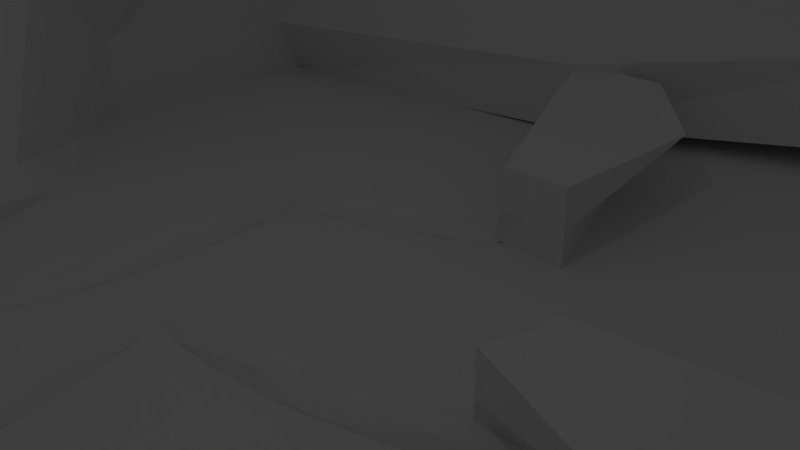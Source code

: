 # Source: tutorial.blend  (saved by Blender 2.76.0; exported with 4.5.12 LTS)
import bpy
from mathutils import Matrix  # noqa: F401  (used for matrix-valued properties, if any)

bpy.ops.wm.read_factory_settings(use_empty=True)
scene = bpy.context.scene
scene.name = 'Scene'

# ---- collections
col_collection_1 = bpy.data.collections.new('Collection 1'); scene.collection.children.link(col_collection_1)

# ---- materials (node trees are filled in below, after node groups)
mat_material_001 = bpy.data.materials.new('Material.001')
mat_material_001.alpha_threshold = 0.0
mat_material_001.use_transparent_shadow = False
mat_material_001.roughness = 0.5
mat_material = bpy.data.materials.new('Material')
mat_material.alpha_threshold = 0.0
mat_material.use_transparent_shadow = False
mat_material.roughness = 0.5
mat_material.line_color = (0.0, 0.0, 0.0, 1.0)

# ---- material node trees

# ---- world
world_world = bpy.data.worlds.new('World'); scene.world = world_world
world_world.color = (0.05088, 0.05088, 0.05088)
world_world.use_sun_shadow = False
world_world.sun_shadow_jitter_overblur = 0.0
world_world.cycles.sampling_method = 'MANUAL'
world_world.cycles.sample_map_resolution = 256

# ---- cameras
cam_camera = bpy.data.cameras.new('Camera')
cam_camera.clip_end = 100.0
cam_camera.lens = 35.0
cam_camera.sensor_width = 32.0
cam_camera.sensor_height = 18.0
cam_camera.ortho_scale = 7.314
cam_camera.dof.focus_distance = 0.0
cam_camera.dof.aperture_fstop = 128.0

# ---- lights
light_lamp = bpy.data.lights.new('Lamp', 'POINT')
light_lamp.transmission_factor = 0.0
light_lamp.cutoff_distance = 30.0
light_lamp.energy = 100.0
light_lamp.shadow_buffer_clip_start = 1.001
light_lamp.shadow_soft_size = 0.1
light_lamp.shadow_maximum_resolution = 0.006
light_lamp.use_absolute_resolution = True
light_lamp.cycles.use_multiple_importance_sampling = False

# ---- meshes
me_icosphere_009 = bpy.data.meshes.new('Icosphere.009')
me_icosphere_009.from_pydata([(0.0, 0.0, -1.0), (0.7236, -0.5257, -0.4472), (-0.2764, -0.8506, -0.4472), (-0.8944, 0.0, -0.4472), (-0.2764, 0.8506, -0.4472), (0.7236, 0.5257, -0.4472), (0.2764, -0.8506, 0.4472), (-0.7236, -0.5257, 0.4472), (-0.7236, 0.5257, 0.4472), (0.2764, 0.8506, 0.4472), (0.8944, 0.0, 0.4472), (0.0, 0.0, 1.0), (-0.1625, -0.5, -0.8507), (0.4253, -0.309, -0.8507), (0.2629, -0.809, -0.5257), (0.8506, 0.0, -0.5257), (0.4253, 0.309, -0.8507), (-0.5257, 0.0, -0.8507), (-0.6882, -0.5, -0.5257), (-0.1625, 0.5, -0.8507), (-0.6882, 0.5, -0.5257), (0.2629, 0.809, -0.5257), (0.9511, -0.309, 0.0), (0.9511, 0.309, 0.0), (0.0, -1.0, 0.0), (0.5878, -0.809, 0.0), (-0.9511, -0.309, 0.0), (-0.5878, -0.809, 0.0), (-0.5878, 0.809, 0.0), (-0.9511, 0.309, 0.0), (0.5878, 0.809, 0.0), (0.0, 1.0, 0.0), (0.6882, -0.5, 0.5257), (-0.2629, -0.809, 0.5257), (-0.8506, 0.0, 0.5257), (-0.2629, 0.809, 0.5257), (0.6882, 0.5, 0.5257), (0.1625, -0.5, 0.8507), (0.5257, 0.0, 0.8507), (-0.4253, -0.309, 0.8507), (-0.4253, 0.309, 0.8507), (0.1625, 0.5, 0.8507)], [], [(0, 13, 12), (1, 13, 15), (0, 12, 17), (0, 17, 19), (0, 19, 16), (1, 15, 22), (2, 14, 24), (3, 18, 26), (4, 20, 28), (5, 21, 30), (1, 22, 25), (2, 24, 27), (3, 26, 29), (4, 28, 31), (5, 30, 23), (6, 32, 37), (7, 33, 39), (8, 34, 40), (9, 35, 41), (10, 36, 38), (38, 41, 11), (38, 36, 41), (36, 9, 41), (41, 40, 11), (41, 35, 40), (35, 8, 40), (40, 39, 11), (40, 34, 39), (34, 7, 39), (39, 37, 11), (39, 33, 37), (33, 6, 37), (37, 38, 11), (37, 32, 38), (32, 10, 38), (23, 36, 10), (23, 30, 36), (30, 9, 36), (31, 35, 9), (31, 28, 35), (28, 8, 35), (29, 34, 8), (29, 26, 34), (26, 7, 34), (27, 33, 7), (27, 24, 33), (24, 6, 33), (25, 32, 6), (25, 22, 32), (22, 10, 32), (30, 31, 9), (30, 21, 31), (21, 4, 31), (28, 29, 8), (28, 20, 29), (20, 3, 29), (26, 27, 7), (26, 18, 27), (18, 2, 27), (24, 25, 6), (24, 14, 25), (14, 1, 25), (22, 23, 10), (22, 15, 23), (15, 5, 23), (16, 21, 5), (16, 19, 21), (19, 4, 21), (19, 20, 4), (19, 17, 20), (17, 3, 20), (17, 18, 3), (17, 12, 18), (12, 2, 18), (15, 16, 5), (15, 13, 16), (13, 0, 16), (12, 14, 2), (12, 13, 14), (13, 1, 14)])
me_icosphere_009.use_remesh_preserve_volume = False
me_icosphere_009.use_remesh_preserve_attributes = False
me_icosphere_009.use_mirror_vertex_groups = False
me_icosphere_009.update()
me_icosphere_008 = bpy.data.meshes.new('Icosphere.008')
me_icosphere_008.from_pydata([(0.0, 0.0, -1.0), (0.7236, -0.5257, -0.4472), (-0.2764, -0.8506, -0.4472), (-0.8944, 0.0, -0.4472), (-0.2764, 0.8506, -0.4472), (0.7236, 0.5257, -0.4472), (0.2764, -0.8506, 0.4472), (-0.7236, -0.5257, 0.4472), (-0.7236, 0.5257, 0.4472), (0.2764, 0.8506, 0.4472), (0.8944, 0.0, 0.4472), (0.0, 0.0, 1.0), (-0.1625, -0.5, -0.8507), (0.4253, -0.309, -0.8507), (0.2629, -0.809, -0.5257), (0.8506, 0.0, -0.5257), (0.4253, 0.309, -0.8507), (-0.5257, 0.0, -0.8507), (-0.6882, -0.5, -0.5257), (-0.1625, 0.5, -0.8507), (-0.6882, 0.5, -0.5257), (0.2629, 0.809, -0.5257), (0.9511, -0.309, 0.0), (0.9511, 0.309, 0.0), (0.0, -1.0, 0.0), (0.5878, -0.809, 0.0), (-0.9511, -0.309, 0.0), (-0.5878, -0.809, 0.0), (-0.5878, 0.809, 0.0), (-0.9511, 0.309, 0.0), (0.5878, 0.809, 0.0), (0.0, 1.0, 0.0), (0.6882, -0.5, 0.5257), (-0.2629, -0.809, 0.5257), (-0.8506, 0.0, 0.5257), (-0.2629, 0.809, 0.5257), (0.6882, 0.5, 0.5257), (0.1625, -0.5, 0.8507), (0.5257, 0.0, 0.8507), (-0.4253, -0.309, 0.8507), (-0.4253, 0.309, 0.8507), (0.1625, 0.5, 0.8507)], [], [(0, 13, 12), (1, 13, 15), (0, 12, 17), (0, 17, 19), (0, 19, 16), (1, 15, 22), (2, 14, 24), (3, 18, 26), (4, 20, 28), (5, 21, 30), (1, 22, 25), (2, 24, 27), (3, 26, 29), (4, 28, 31), (5, 30, 23), (6, 32, 37), (7, 33, 39), (8, 34, 40), (9, 35, 41), (10, 36, 38), (38, 41, 11), (38, 36, 41), (36, 9, 41), (41, 40, 11), (41, 35, 40), (35, 8, 40), (40, 39, 11), (40, 34, 39), (34, 7, 39), (39, 37, 11), (39, 33, 37), (33, 6, 37), (37, 38, 11), (37, 32, 38), (32, 10, 38), (23, 36, 10), (23, 30, 36), (30, 9, 36), (31, 35, 9), (31, 28, 35), (28, 8, 35), (29, 34, 8), (29, 26, 34), (26, 7, 34), (27, 33, 7), (27, 24, 33), (24, 6, 33), (25, 32, 6), (25, 22, 32), (22, 10, 32), (30, 31, 9), (30, 21, 31), (21, 4, 31), (28, 29, 8), (28, 20, 29), (20, 3, 29), (26, 27, 7), (26, 18, 27), (18, 2, 27), (24, 25, 6), (24, 14, 25), (14, 1, 25), (22, 23, 10), (22, 15, 23), (15, 5, 23), (16, 21, 5), (16, 19, 21), (19, 4, 21), (19, 20, 4), (19, 17, 20), (17, 3, 20), (17, 18, 3), (17, 12, 18), (12, 2, 18), (15, 16, 5), (15, 13, 16), (13, 0, 16), (12, 14, 2), (12, 13, 14), (13, 1, 14)])
me_icosphere_008.use_remesh_preserve_volume = False
me_icosphere_008.use_remesh_preserve_attributes = False
me_icosphere_008.use_mirror_vertex_groups = False
me_icosphere_008.update()
me_icosphere_007 = bpy.data.meshes.new('Icosphere.007')
me_icosphere_007.from_pydata([(0.0, 0.0, -1.0), (0.7236, -0.5257, -0.4472), (-0.2764, -0.8506, -0.4472), (-0.8944, 0.0, -0.4472), (-0.2764, 0.8506, -0.4472), (0.7236, 0.5257, -0.4472), (0.2764, -0.8506, 0.4472), (-0.7236, -0.5257, 0.4472), (-0.7236, 0.5257, 0.4472), (0.2764, 0.8506, 0.4472), (0.8944, 0.0, 0.4472), (0.0, 0.0, 1.0), (-0.1625, -0.5, -0.8507), (0.4253, -0.309, -0.8507), (0.2629, -0.809, -0.5257), (0.8506, 0.0, -0.5257), (0.4253, 0.309, -0.8507), (-0.5257, 0.0, -0.8507), (-0.6882, -0.5, -0.5257), (-0.1625, 0.5, -0.8507), (-0.6882, 0.5, -0.5257), (0.2629, 0.809, -0.5257), (0.9511, -0.309, 0.0), (0.9511, 0.309, 0.0), (0.0, -1.0, 0.0), (0.5878, -0.809, 0.0), (-0.9511, -0.309, 0.0), (-0.5878, -0.809, 0.0), (-0.5878, 0.809, 0.0), (-0.9511, 0.309, 0.0), (0.5878, 0.809, 0.0), (0.0, 1.0, 0.0), (0.6882, -0.5, 0.5257), (-0.2629, -0.809, 0.5257), (-0.8506, 0.0, 0.5257), (-0.2629, 0.809, 0.5257), (0.6882, 0.5, 0.5257), (0.1625, -0.5, 0.8507), (0.5257, 0.0, 0.8507), (-0.4253, -0.309, 0.8507), (-0.4253, 0.309, 0.8507), (0.1625, 0.5, 0.8507)], [], [(0, 13, 12), (1, 13, 15), (0, 12, 17), (0, 17, 19), (0, 19, 16), (1, 15, 22), (2, 14, 24), (3, 18, 26), (4, 20, 28), (5, 21, 30), (1, 22, 25), (2, 24, 27), (3, 26, 29), (4, 28, 31), (5, 30, 23), (6, 32, 37), (7, 33, 39), (8, 34, 40), (9, 35, 41), (10, 36, 38), (38, 41, 11), (38, 36, 41), (36, 9, 41), (41, 40, 11), (41, 35, 40), (35, 8, 40), (40, 39, 11), (40, 34, 39), (34, 7, 39), (39, 37, 11), (39, 33, 37), (33, 6, 37), (37, 38, 11), (37, 32, 38), (32, 10, 38), (23, 36, 10), (23, 30, 36), (30, 9, 36), (31, 35, 9), (31, 28, 35), (28, 8, 35), (29, 34, 8), (29, 26, 34), (26, 7, 34), (27, 33, 7), (27, 24, 33), (24, 6, 33), (25, 32, 6), (25, 22, 32), (22, 10, 32), (30, 31, 9), (30, 21, 31), (21, 4, 31), (28, 29, 8), (28, 20, 29), (20, 3, 29), (26, 27, 7), (26, 18, 27), (18, 2, 27), (24, 25, 6), (24, 14, 25), (14, 1, 25), (22, 23, 10), (22, 15, 23), (15, 5, 23), (16, 21, 5), (16, 19, 21), (19, 4, 21), (19, 20, 4), (19, 17, 20), (17, 3, 20), (17, 18, 3), (17, 12, 18), (12, 2, 18), (15, 16, 5), (15, 13, 16), (13, 0, 16), (12, 14, 2), (12, 13, 14), (13, 1, 14)])
me_icosphere_007.use_remesh_preserve_volume = False
me_icosphere_007.use_remesh_preserve_attributes = False
me_icosphere_007.use_mirror_vertex_groups = False
me_icosphere_007.update()
me_icosphere_006 = bpy.data.meshes.new('Icosphere.006')
me_icosphere_006.from_pydata([(0.0, 0.0, -1.0), (0.7236, -0.5257, -0.4472), (-0.2764, -0.8506, -0.4472), (-0.8944, 0.0, -0.4472), (-0.2764, 0.8506, -0.4472), (0.7236, 0.5257, -0.4472), (0.2764, -0.8506, 0.4472), (-0.7236, -0.5257, 0.4472), (-0.7236, 0.5257, 0.4472), (0.2764, 0.8506, 0.4472), (0.8944, 0.0, 0.4472), (0.0, 0.0, 1.0), (-0.1625, -0.5, -0.8507), (0.4253, -0.309, -0.8507), (0.2629, -0.809, -0.5257), (0.8506, 0.0, -0.5257), (0.4253, 0.309, -0.8507), (-0.5257, 0.0, -0.8507), (-0.6882, -0.5, -0.5257), (-0.1625, 0.5, -0.8507), (-0.6882, 0.5, -0.5257), (0.2629, 0.809, -0.5257), (0.9511, -0.309, 0.0), (0.9511, 0.309, 0.0), (0.0, -1.0, 0.0), (0.5878, -0.809, 0.0), (-0.9511, -0.309, 0.0), (-0.5878, -0.809, 0.0), (-0.5878, 0.809, 0.0), (-0.9511, 0.309, 0.0), (0.5878, 0.809, 0.0), (0.0, 1.0, 0.0), (0.6882, -0.5, 0.5257), (-0.2629, -0.809, 0.5257), (-0.8506, 0.0, 0.5257), (-0.2629, 0.809, 0.5257), (0.6882, 0.5, 0.5257), (0.1625, -0.5, 0.8507), (0.5257, 0.0, 0.8507), (-0.4253, -0.309, 0.8507), (-0.4253, 0.309, 0.8507), (0.1625, 0.5, 0.8507)], [], [(0, 13, 12), (1, 13, 15), (0, 12, 17), (0, 17, 19), (0, 19, 16), (1, 15, 22), (2, 14, 24), (3, 18, 26), (4, 20, 28), (5, 21, 30), (1, 22, 25), (2, 24, 27), (3, 26, 29), (4, 28, 31), (5, 30, 23), (6, 32, 37), (7, 33, 39), (8, 34, 40), (9, 35, 41), (10, 36, 38), (38, 41, 11), (38, 36, 41), (36, 9, 41), (41, 40, 11), (41, 35, 40), (35, 8, 40), (40, 39, 11), (40, 34, 39), (34, 7, 39), (39, 37, 11), (39, 33, 37), (33, 6, 37), (37, 38, 11), (37, 32, 38), (32, 10, 38), (23, 36, 10), (23, 30, 36), (30, 9, 36), (31, 35, 9), (31, 28, 35), (28, 8, 35), (29, 34, 8), (29, 26, 34), (26, 7, 34), (27, 33, 7), (27, 24, 33), (24, 6, 33), (25, 32, 6), (25, 22, 32), (22, 10, 32), (30, 31, 9), (30, 21, 31), (21, 4, 31), (28, 29, 8), (28, 20, 29), (20, 3, 29), (26, 27, 7), (26, 18, 27), (18, 2, 27), (24, 25, 6), (24, 14, 25), (14, 1, 25), (22, 23, 10), (22, 15, 23), (15, 5, 23), (16, 21, 5), (16, 19, 21), (19, 4, 21), (19, 20, 4), (19, 17, 20), (17, 3, 20), (17, 18, 3), (17, 12, 18), (12, 2, 18), (15, 16, 5), (15, 13, 16), (13, 0, 16), (12, 14, 2), (12, 13, 14), (13, 1, 14)])
me_icosphere_006.use_remesh_preserve_volume = False
me_icosphere_006.use_remesh_preserve_attributes = False
me_icosphere_006.use_mirror_vertex_groups = False
me_icosphere_006.update()
me_icosphere_005 = bpy.data.meshes.new('Icosphere.005')
me_icosphere_005.from_pydata([(0.0, 0.0, -1.0), (0.7236, -0.5257, -0.4472), (-0.2764, -0.8506, -0.4472), (-0.8944, 0.0, -0.4472), (-0.2764, 0.8506, -0.4472), (0.7236, 0.5257, -0.4472), (0.2764, -0.8506, 0.4472), (-0.7236, -0.5257, 0.4472), (-0.7236, 0.5257, 0.4472), (0.2764, 0.8506, 0.4472), (0.8944, 0.0, 0.4472), (0.0, 0.0, 1.0), (-0.1625, -0.5, -0.8507), (0.4253, -0.309, -0.8507), (0.2629, -0.809, -0.5257), (0.8506, 0.0, -0.5257), (0.4253, 0.309, -0.8507), (-0.5257, 0.0, -0.8507), (-0.6882, -0.5, -0.5257), (-0.1625, 0.5, -0.8507), (-0.6882, 0.5, -0.5257), (0.2629, 0.809, -0.5257), (0.9511, -0.309, 0.0), (0.9511, 0.309, 0.0), (0.0, -1.0, 0.0), (0.5878, -0.809, 0.0), (-0.9511, -0.309, 0.0), (-0.5878, -0.809, 0.0), (-0.5878, 0.809, 0.0), (-0.9511, 0.309, 0.0), (0.5878, 0.809, 0.0), (0.0, 1.0, 0.0), (0.6882, -0.5, 0.5257), (-0.2629, -0.809, 0.5257), (-0.8506, 0.0, 0.5257), (-0.2629, 0.809, 0.5257), (0.6882, 0.5, 0.5257), (0.1625, -0.5, 0.8507), (0.5257, 0.0, 0.8507), (-0.4253, -0.309, 0.8507), (-0.4253, 0.309, 0.8507), (0.1625, 0.5, 0.8507)], [], [(0, 13, 12), (1, 13, 15), (0, 12, 17), (0, 17, 19), (0, 19, 16), (1, 15, 22), (2, 14, 24), (3, 18, 26), (4, 20, 28), (5, 21, 30), (1, 22, 25), (2, 24, 27), (3, 26, 29), (4, 28, 31), (5, 30, 23), (6, 32, 37), (7, 33, 39), (8, 34, 40), (9, 35, 41), (10, 36, 38), (38, 41, 11), (38, 36, 41), (36, 9, 41), (41, 40, 11), (41, 35, 40), (35, 8, 40), (40, 39, 11), (40, 34, 39), (34, 7, 39), (39, 37, 11), (39, 33, 37), (33, 6, 37), (37, 38, 11), (37, 32, 38), (32, 10, 38), (23, 36, 10), (23, 30, 36), (30, 9, 36), (31, 35, 9), (31, 28, 35), (28, 8, 35), (29, 34, 8), (29, 26, 34), (26, 7, 34), (27, 33, 7), (27, 24, 33), (24, 6, 33), (25, 32, 6), (25, 22, 32), (22, 10, 32), (30, 31, 9), (30, 21, 31), (21, 4, 31), (28, 29, 8), (28, 20, 29), (20, 3, 29), (26, 27, 7), (26, 18, 27), (18, 2, 27), (24, 25, 6), (24, 14, 25), (14, 1, 25), (22, 23, 10), (22, 15, 23), (15, 5, 23), (16, 21, 5), (16, 19, 21), (19, 4, 21), (19, 20, 4), (19, 17, 20), (17, 3, 20), (17, 18, 3), (17, 12, 18), (12, 2, 18), (15, 16, 5), (15, 13, 16), (13, 0, 16), (12, 14, 2), (12, 13, 14), (13, 1, 14)])
me_icosphere_005.use_remesh_preserve_volume = False
me_icosphere_005.use_remesh_preserve_attributes = False
me_icosphere_005.use_mirror_vertex_groups = False
me_icosphere_005.update()
me_icosphere_004 = bpy.data.meshes.new('Icosphere.004')
me_icosphere_004.from_pydata([(0.0, 0.0, -1.0), (0.7236, -0.5257, -0.4472), (-0.2764, -0.8506, -0.4472), (-0.8944, 0.0, -0.4472), (-0.2764, 0.8506, -0.4472), (0.7236, 0.5257, -0.4472), (0.2764, -0.8506, 0.4472), (-0.7236, -0.5257, 0.4472), (-0.7236, 0.5257, 0.4472), (0.2764, 0.8506, 0.4472), (0.8944, 0.0, 0.4472), (0.0, 0.0, 1.0), (-0.1625, -0.5, -0.8507), (0.4253, -0.309, -0.8507), (0.2629, -0.809, -0.5257), (0.8506, 0.0, -0.5257), (0.4253, 0.309, -0.8507), (-0.5257, 0.0, -0.8507), (-0.6882, -0.5, -0.5257), (-0.1625, 0.5, -0.8507), (-0.6882, 0.5, -0.5257), (0.2629, 0.809, -0.5257), (0.9511, -0.309, 0.0), (0.9511, 0.309, 0.0), (0.0, -1.0, 0.0), (0.5878, -0.809, 0.0), (-0.9511, -0.309, 0.0), (-0.5878, -0.809, 0.0), (-0.5878, 0.809, 0.0), (-0.9511, 0.309, 0.0), (0.5878, 0.809, 0.0), (0.0, 1.0, 0.0), (0.6882, -0.5, 0.5257), (-0.2629, -0.809, 0.5257), (-0.8506, 0.0, 0.5257), (-0.2629, 0.809, 0.5257), (0.6882, 0.5, 0.5257), (0.1625, -0.5, 0.8507), (0.5257, 0.0, 0.8507), (-0.4253, -0.309, 0.8507), (-0.4253, 0.309, 0.8507), (0.1625, 0.5, 0.8507)], [], [(0, 13, 12), (1, 13, 15), (0, 12, 17), (0, 17, 19), (0, 19, 16), (1, 15, 22), (2, 14, 24), (3, 18, 26), (4, 20, 28), (5, 21, 30), (1, 22, 25), (2, 24, 27), (3, 26, 29), (4, 28, 31), (5, 30, 23), (6, 32, 37), (7, 33, 39), (8, 34, 40), (9, 35, 41), (10, 36, 38), (38, 41, 11), (38, 36, 41), (36, 9, 41), (41, 40, 11), (41, 35, 40), (35, 8, 40), (40, 39, 11), (40, 34, 39), (34, 7, 39), (39, 37, 11), (39, 33, 37), (33, 6, 37), (37, 38, 11), (37, 32, 38), (32, 10, 38), (23, 36, 10), (23, 30, 36), (30, 9, 36), (31, 35, 9), (31, 28, 35), (28, 8, 35), (29, 34, 8), (29, 26, 34), (26, 7, 34), (27, 33, 7), (27, 24, 33), (24, 6, 33), (25, 32, 6), (25, 22, 32), (22, 10, 32), (30, 31, 9), (30, 21, 31), (21, 4, 31), (28, 29, 8), (28, 20, 29), (20, 3, 29), (26, 27, 7), (26, 18, 27), (18, 2, 27), (24, 25, 6), (24, 14, 25), (14, 1, 25), (22, 23, 10), (22, 15, 23), (15, 5, 23), (16, 21, 5), (16, 19, 21), (19, 4, 21), (19, 20, 4), (19, 17, 20), (17, 3, 20), (17, 18, 3), (17, 12, 18), (12, 2, 18), (15, 16, 5), (15, 13, 16), (13, 0, 16), (12, 14, 2), (12, 13, 14), (13, 1, 14)])
me_icosphere_004.use_remesh_preserve_volume = False
me_icosphere_004.use_remesh_preserve_attributes = False
me_icosphere_004.use_mirror_vertex_groups = False
me_icosphere_004.update()
me_icosphere_003 = bpy.data.meshes.new('Icosphere.003')
me_icosphere_003.from_pydata([(0.0, 0.0, -1.0), (0.7236, -0.5257, -0.4472), (-0.2764, -0.8506, -0.4472), (-0.8944, 0.0, -0.4472), (-0.2764, 0.8506, -0.4472), (0.7236, 0.5257, -0.4472), (0.2764, -0.8506, 0.4472), (-0.7236, -0.5257, 0.4472), (-0.7236, 0.5257, 0.4472), (0.2764, 0.8506, 0.4472), (0.8944, 0.0, 0.4472), (0.0, 0.0, 1.0), (-0.1625, -0.5, -0.8507), (0.4253, -0.309, -0.8507), (0.2629, -0.809, -0.5257), (0.8506, 0.0, -0.5257), (0.4253, 0.309, -0.8507), (-0.5257, 0.0, -0.8507), (-0.6882, -0.5, -0.5257), (-0.1625, 0.5, -0.8507), (-0.6882, 0.5, -0.5257), (0.2629, 0.809, -0.5257), (0.9511, -0.309, 0.0), (0.9511, 0.309, 0.0), (0.0, -1.0, 0.0), (0.5878, -0.809, 0.0), (-0.9511, -0.309, 0.0), (-0.5878, -0.809, 0.0), (-0.5878, 0.809, 0.0), (-0.9511, 0.309, 0.0), (0.5878, 0.809, 0.0), (0.0, 1.0, 0.0), (0.6882, -0.5, 0.5257), (-0.2629, -0.809, 0.5257), (-0.8506, 0.0, 0.5257), (-0.2629, 0.809, 0.5257), (0.6882, 0.5, 0.5257), (0.1625, -0.5, 0.8507), (0.5257, 0.0, 0.8507), (-0.4253, -0.309, 0.8507), (-0.4253, 0.309, 0.8507), (0.1625, 0.5, 0.8507)], [], [(0, 13, 12), (1, 13, 15), (0, 12, 17), (0, 17, 19), (0, 19, 16), (1, 15, 22), (2, 14, 24), (3, 18, 26), (4, 20, 28), (5, 21, 30), (1, 22, 25), (2, 24, 27), (3, 26, 29), (4, 28, 31), (5, 30, 23), (6, 32, 37), (7, 33, 39), (8, 34, 40), (9, 35, 41), (10, 36, 38), (38, 41, 11), (38, 36, 41), (36, 9, 41), (41, 40, 11), (41, 35, 40), (35, 8, 40), (40, 39, 11), (40, 34, 39), (34, 7, 39), (39, 37, 11), (39, 33, 37), (33, 6, 37), (37, 38, 11), (37, 32, 38), (32, 10, 38), (23, 36, 10), (23, 30, 36), (30, 9, 36), (31, 35, 9), (31, 28, 35), (28, 8, 35), (29, 34, 8), (29, 26, 34), (26, 7, 34), (27, 33, 7), (27, 24, 33), (24, 6, 33), (25, 32, 6), (25, 22, 32), (22, 10, 32), (30, 31, 9), (30, 21, 31), (21, 4, 31), (28, 29, 8), (28, 20, 29), (20, 3, 29), (26, 27, 7), (26, 18, 27), (18, 2, 27), (24, 25, 6), (24, 14, 25), (14, 1, 25), (22, 23, 10), (22, 15, 23), (15, 5, 23), (16, 21, 5), (16, 19, 21), (19, 4, 21), (19, 20, 4), (19, 17, 20), (17, 3, 20), (17, 18, 3), (17, 12, 18), (12, 2, 18), (15, 16, 5), (15, 13, 16), (13, 0, 16), (12, 14, 2), (12, 13, 14), (13, 1, 14)])
me_icosphere_003.use_remesh_preserve_volume = False
me_icosphere_003.use_remesh_preserve_attributes = False
me_icosphere_003.use_mirror_vertex_groups = False
me_icosphere_003.update()
me_icosphere_002 = bpy.data.meshes.new('Icosphere.002')
me_icosphere_002.from_pydata([(0.0, 0.0, -1.0), (0.7236, -0.5257, -0.4472), (-0.2764, -0.8506, -0.4472), (-0.8944, 0.0, -0.4472), (-0.2764, 0.8506, -0.4472), (0.7236, 0.5257, -0.4472), (0.2764, -0.8506, 0.4472), (-0.7236, -0.5257, 0.4472), (-0.7236, 0.5257, 0.4472), (0.2764, 0.8506, 0.4472), (0.8944, 0.0, 0.4472), (0.0, 0.0, 1.0), (-0.1625, -0.5, -0.8507), (0.4253, -0.309, -0.8507), (0.2629, -0.809, -0.5257), (0.8506, 0.0, -0.5257), (0.4253, 0.309, -0.8507), (-0.5257, 0.0, -0.8507), (-0.6882, -0.5, -0.5257), (-0.1625, 0.5, -0.8507), (-0.6882, 0.5, -0.5257), (0.2629, 0.809, -0.5257), (0.9511, -0.309, 0.0), (0.9511, 0.309, 0.0), (0.0, -1.0, 0.0), (0.5878, -0.809, 0.0), (-0.9511, -0.309, 0.0), (-0.5878, -0.809, 0.0), (-0.5878, 0.809, 0.0), (-0.9511, 0.309, 0.0), (0.5878, 0.809, 0.0), (0.0, 1.0, 0.0), (0.6882, -0.5, 0.5257), (-0.2629, -0.809, 0.5257), (-0.8506, 0.0, 0.5257), (-0.2629, 0.809, 0.5257), (0.6882, 0.5, 0.5257), (0.1625, -0.5, 0.8507), (0.5257, 0.0, 0.8507), (-0.4253, -0.309, 0.8507), (-0.4253, 0.309, 0.8507), (0.1625, 0.5, 0.8507)], [], [(0, 13, 12), (1, 13, 15), (0, 12, 17), (0, 17, 19), (0, 19, 16), (1, 15, 22), (2, 14, 24), (3, 18, 26), (4, 20, 28), (5, 21, 30), (1, 22, 25), (2, 24, 27), (3, 26, 29), (4, 28, 31), (5, 30, 23), (6, 32, 37), (7, 33, 39), (8, 34, 40), (9, 35, 41), (10, 36, 38), (38, 41, 11), (38, 36, 41), (36, 9, 41), (41, 40, 11), (41, 35, 40), (35, 8, 40), (40, 39, 11), (40, 34, 39), (34, 7, 39), (39, 37, 11), (39, 33, 37), (33, 6, 37), (37, 38, 11), (37, 32, 38), (32, 10, 38), (23, 36, 10), (23, 30, 36), (30, 9, 36), (31, 35, 9), (31, 28, 35), (28, 8, 35), (29, 34, 8), (29, 26, 34), (26, 7, 34), (27, 33, 7), (27, 24, 33), (24, 6, 33), (25, 32, 6), (25, 22, 32), (22, 10, 32), (30, 31, 9), (30, 21, 31), (21, 4, 31), (28, 29, 8), (28, 20, 29), (20, 3, 29), (26, 27, 7), (26, 18, 27), (18, 2, 27), (24, 25, 6), (24, 14, 25), (14, 1, 25), (22, 23, 10), (22, 15, 23), (15, 5, 23), (16, 21, 5), (16, 19, 21), (19, 4, 21), (19, 20, 4), (19, 17, 20), (17, 3, 20), (17, 18, 3), (17, 12, 18), (12, 2, 18), (15, 16, 5), (15, 13, 16), (13, 0, 16), (12, 14, 2), (12, 13, 14), (13, 1, 14)])
me_icosphere_002.use_remesh_preserve_volume = False
me_icosphere_002.use_remesh_preserve_attributes = False
me_icosphere_002.use_mirror_vertex_groups = False
me_icosphere_002.update()
me_icosphere_001 = bpy.data.meshes.new('Icosphere.001')
me_icosphere_001.from_pydata([(0.0, 0.0, -1.0), (0.7236, -0.5257, -0.4472), (-0.2764, -0.8506, -0.4472), (-0.8944, 0.0, -0.4472), (-0.2764, 0.8506, -0.4472), (0.7236, 0.5257, -0.4472), (0.2764, -0.8506, 0.4472), (-0.7236, -0.5257, 0.4472), (-0.7236, 0.5257, 0.4472), (0.2764, 0.8506, 0.4472), (0.8944, 0.0, 0.4472), (0.0, 0.0, 1.0), (-0.1625, -0.5, -0.8507), (0.4253, -0.309, -0.8507), (0.2629, -0.809, -0.5257), (0.8506, 0.0, -0.5257), (0.4253, 0.309, -0.8507), (-0.5257, 0.0, -0.8507), (-0.6882, -0.5, -0.5257), (-0.1625, 0.5, -0.8507), (-0.6882, 0.5, -0.5257), (0.2629, 0.809, -0.5257), (0.9511, -0.309, 0.0), (0.9511, 0.309, 0.0), (0.0, -1.0, 0.0), (0.5878, -0.809, 0.0), (-0.9511, -0.309, 0.0), (-0.5878, -0.809, 0.0), (-0.5878, 0.809, 0.0), (-0.9511, 0.309, 0.0), (0.5878, 0.809, 0.0), (0.0, 1.0, 0.0), (0.6882, -0.5, 0.5257), (-0.2629, -0.809, 0.5257), (-0.8506, 0.0, 0.5257), (-0.2629, 0.809, 0.5257), (0.6882, 0.5, 0.5257), (0.1625, -0.5, 0.8507), (0.5257, 0.0, 0.8507), (-0.4253, -0.309, 0.8507), (-0.4253, 0.309, 0.8507), (0.1625, 0.5, 0.8507)], [], [(0, 13, 12), (1, 13, 15), (0, 12, 17), (0, 17, 19), (0, 19, 16), (1, 15, 22), (2, 14, 24), (3, 18, 26), (4, 20, 28), (5, 21, 30), (1, 22, 25), (2, 24, 27), (3, 26, 29), (4, 28, 31), (5, 30, 23), (6, 32, 37), (7, 33, 39), (8, 34, 40), (9, 35, 41), (10, 36, 38), (38, 41, 11), (38, 36, 41), (36, 9, 41), (41, 40, 11), (41, 35, 40), (35, 8, 40), (40, 39, 11), (40, 34, 39), (34, 7, 39), (39, 37, 11), (39, 33, 37), (33, 6, 37), (37, 38, 11), (37, 32, 38), (32, 10, 38), (23, 36, 10), (23, 30, 36), (30, 9, 36), (31, 35, 9), (31, 28, 35), (28, 8, 35), (29, 34, 8), (29, 26, 34), (26, 7, 34), (27, 33, 7), (27, 24, 33), (24, 6, 33), (25, 32, 6), (25, 22, 32), (22, 10, 32), (30, 31, 9), (30, 21, 31), (21, 4, 31), (28, 29, 8), (28, 20, 29), (20, 3, 29), (26, 27, 7), (26, 18, 27), (18, 2, 27), (24, 25, 6), (24, 14, 25), (14, 1, 25), (22, 23, 10), (22, 15, 23), (15, 5, 23), (16, 21, 5), (16, 19, 21), (19, 4, 21), (19, 20, 4), (19, 17, 20), (17, 3, 20), (17, 18, 3), (17, 12, 18), (12, 2, 18), (15, 16, 5), (15, 13, 16), (13, 0, 16), (12, 14, 2), (12, 13, 14), (13, 1, 14)])
me_icosphere_001.use_remesh_preserve_volume = False
me_icosphere_001.use_remesh_preserve_attributes = False
me_icosphere_001.use_mirror_vertex_groups = False
me_icosphere_001.update()
me_icosphere = bpy.data.meshes.new('Icosphere')
me_icosphere.from_pydata([(0.0, 0.0, -1.0), (0.7236, -0.5257, -0.4472), (-0.2764, -0.8506, -0.4472), (-0.8944, 0.0, -0.4472), (-0.2764, 0.8506, -0.4472), (0.7236, 0.5257, -0.4472), (0.2764, -0.8506, 0.4472), (-0.7236, -0.5257, 0.4472), (-0.7236, 0.5257, 0.4472), (0.2764, 0.8506, 0.4472), (0.8944, 0.0, 0.4472), (0.0, 0.0, 1.0), (-0.1625, -0.5, -0.8507), (0.4253, -0.309, -0.8507), (0.2629, -0.809, -0.5257), (0.8506, 0.0, -0.5257), (0.4253, 0.309, -0.8507), (-0.5257, 0.0, -0.8507), (-0.6882, -0.5, -0.5257), (-0.1625, 0.5, -0.8507), (-0.6882, 0.5, -0.5257), (0.2629, 0.809, -0.5257), (0.9511, -0.309, 0.0), (0.9511, 0.309, 0.0), (0.0, -1.0, 0.0), (0.5878, -0.809, 0.0), (-0.9511, -0.309, 0.0), (-0.5878, -0.809, 0.0), (-0.5878, 0.809, 0.0), (-0.9511, 0.309, 0.0), (0.5878, 0.809, 0.0), (0.0, 1.0, 0.0), (0.6882, -0.5, 0.5257), (-0.2629, -0.809, 0.5257), (-0.8506, 0.0, 0.5257), (-0.2629, 0.809, 0.5257), (0.6882, 0.5, 0.5257), (0.1625, -0.5, 0.8507), (0.5257, 0.0, 0.8507), (-0.4253, -0.309, 0.8507), (-0.4253, 0.309, 0.8507), (0.1625, 0.5, 0.8507)], [], [(0, 13, 12), (1, 13, 15), (0, 12, 17), (0, 17, 19), (0, 19, 16), (1, 15, 22), (2, 14, 24), (3, 18, 26), (4, 20, 28), (5, 21, 30), (1, 22, 25), (2, 24, 27), (3, 26, 29), (4, 28, 31), (5, 30, 23), (6, 32, 37), (7, 33, 39), (8, 34, 40), (9, 35, 41), (10, 36, 38), (38, 41, 11), (38, 36, 41), (36, 9, 41), (41, 40, 11), (41, 35, 40), (35, 8, 40), (40, 39, 11), (40, 34, 39), (34, 7, 39), (39, 37, 11), (39, 33, 37), (33, 6, 37), (37, 38, 11), (37, 32, 38), (32, 10, 38), (23, 36, 10), (23, 30, 36), (30, 9, 36), (31, 35, 9), (31, 28, 35), (28, 8, 35), (29, 34, 8), (29, 26, 34), (26, 7, 34), (27, 33, 7), (27, 24, 33), (24, 6, 33), (25, 32, 6), (25, 22, 32), (22, 10, 32), (30, 31, 9), (30, 21, 31), (21, 4, 31), (28, 29, 8), (28, 20, 29), (20, 3, 29), (26, 27, 7), (26, 18, 27), (18, 2, 27), (24, 25, 6), (24, 14, 25), (14, 1, 25), (22, 23, 10), (22, 15, 23), (15, 5, 23), (16, 21, 5), (16, 19, 21), (19, 4, 21), (19, 20, 4), (19, 17, 20), (17, 3, 20), (17, 18, 3), (17, 12, 18), (12, 2, 18), (15, 16, 5), (15, 13, 16), (13, 0, 16), (12, 14, 2), (12, 13, 14), (13, 1, 14)])
me_icosphere.use_remesh_preserve_volume = False
me_icosphere.use_remesh_preserve_attributes = False
me_icosphere.use_mirror_vertex_groups = False
me_icosphere.update()
me_plane_004 = bpy.data.meshes.new('Plane.004')
me_plane_004.from_pydata([(-1.0, -1.0, 0.0), (2.298, -1.297, 0.0), (-1.086, 1.453, 0.0), (1.64, 1.517, 0.0), (-1.037, 0.4544, 0.0), (0.0, -1.0, 0.0), (1.208, 0.3681, 0.0), (0.6274, 2.329, 0.0), (0.4694, 1.344, 0.0), (1.816, -1.438, 0.0), (2.134, -0.5905, 0.0), (0.2744, -0.1683, 0.0), (0.7208, 0.4876, 0.0), (1.652, -0.732, 0.0), (1.537, 1.03, 0.0), (1.153, 1.637, 0.0), (0.5484, 1.837, 0.0), (0.7027, 0.7213, 0.0), (0.9646, 0.4278, 0.0), (-0.2295, 1.891, 0.0), (-1.062, 0.9537, 0.0), (0.5879, 2.083, 0.0), (-0.2837, 0.8992, 0.0), (0.5089, 1.59, 0.0)], [], [(8, 17, 12, 18, 6, 14, 3, 15, 7, 21, 16, 23), (4, 22, 8, 23, 16, 21, 7, 19, 2, 20), (0, 5, 11, 8, 22, 4), (13, 10, 6, 18, 12), (11, 13, 12, 17, 8), (5, 9, 13, 11), (9, 1, 10, 13)])
_uv = me_plane_004.uv_layers.new(name='UVMap')
_uv.uv.foreach_set('vector', [0.6712, 0.223, 0.5673, 0.2756, 0.5382, 0.3249, 0.4783, 0.3118, 0.4184, 0.2987, 0.4175, 0.1181, 0.4473, 9.144e-05, 0.5671, 0.02634, 0.7713, 9.15e-05, 0.7463, 0.05581, 0.7213, 0.1115, 0.6962, 0.1672, 0.8561, 0.6127, 0.7637, 0.4178, 0.6712, 0.223, 0.6962, 0.1672, 0.7213, 0.1115, 0.7463, 0.05581, 0.7713, 9.15e-05, 0.8856, 0.208, 0.9999, 0.4158, 0.928, 0.5143, 0.7556, 0.8365, 0.5362, 0.7288, 0.5655, 0.5169, 0.6712, 0.223, 0.7637, 0.4178, 0.8561, 0.6127, 0.2027, 0.4923, 0.1122, 0.4093, 0.4184, 0.2987, 0.4783, 0.3118, 0.5382, 0.3249, 0.5655, 0.5169, 0.2027, 0.4923, 0.5382, 0.3249, 0.5673, 0.2756, 0.6712, 0.223, 0.5362, 0.7288, 0.09067, 0.6295, 0.2027, 0.4923, 0.5655, 0.5169, 0.09067, 0.6295, 9.144e-05, 0.5465, 0.1122, 0.4093, 0.2027, 0.4923])
me_plane_004.materials.append(mat_material_001)
me_plane_004.use_remesh_preserve_volume = False
me_plane_004.use_remesh_preserve_attributes = False
me_plane_004.use_mirror_vertex_groups = False
me_plane_004.update()
me_plane_002 = bpy.data.meshes.new('Plane.002')
me_plane_002.from_pydata([(-1.0, -1.0, 0.0), (2.298, -1.297, 0.0), (-1.139, 0.9859, 0.0), (1.64, 1.517, 0.0), (-0.966, 0.003425, 0.0), (0.0, -1.0, 0.0), (1.208, 0.3681, 0.0), (0.4499, 2.101, 0.0), (0.4159, 1.102, 0.0), (1.816, -1.438, 0.0), (2.134, -0.5905, 0.0), (0.2744, -0.1683, 0.0), (0.7208, 0.4876, 0.0), (1.652, -0.732, 0.0), (1.537, 1.03, 0.0), (1.153, 1.637, 0.0), (0.4329, 1.602, 0.0), (0.7027, 0.7213, 0.0), (0.9646, 0.4278, 0.0)], [], [(8, 17, 12, 18, 6, 14, 3, 15, 7, 16), (4, 8, 16, 7, 2), (0, 5, 11, 8, 4), (13, 10, 6, 18, 12), (11, 13, 12, 17, 8), (5, 9, 13, 11), (9, 1, 10, 13)])
_uv = me_plane_002.uv_layers.new(name='UVMap')
_uv.uv.foreach_set('vector', [0.6712, 0.223, 0.5673, 0.2756, 0.5382, 0.3249, 0.4783, 0.3118, 0.4184, 0.2987, 0.4175, 0.1181, 0.4473, 9.144e-05, 0.5671, 0.02634, 0.7713, 9.15e-05, 0.7213, 0.1115, 0.8561, 0.6127, 0.6712, 0.223, 0.7213, 0.1115, 0.7713, 9.15e-05, 0.9999, 0.4158, 0.7556, 0.8365, 0.5362, 0.7288, 0.5655, 0.5169, 0.6712, 0.223, 0.8561, 0.6127, 0.2027, 0.4923, 0.1122, 0.4093, 0.4184, 0.2987, 0.4783, 0.3118, 0.5382, 0.3249, 0.5655, 0.5169, 0.2027, 0.4923, 0.5382, 0.3249, 0.5673, 0.2756, 0.6712, 0.223, 0.5362, 0.7288, 0.09067, 0.6295, 0.2027, 0.4923, 0.5655, 0.5169, 0.09067, 0.6295, 9.144e-05, 0.5465, 0.1122, 0.4093, 0.2027, 0.4923])
me_plane_002.materials.append(mat_material_001)
me_plane_002.use_remesh_preserve_volume = False
me_plane_002.use_remesh_preserve_attributes = False
me_plane_002.use_mirror_vertex_groups = False
me_plane_002.update()
me_sphere = bpy.data.meshes.new('Sphere')
me_sphere.from_pydata([(-0.1891, -0.002076, 0.9722), (-0.3827, 0.0, 0.9239), (-0.5556, 0.0, 0.8315), (-0.7071, 0.0, 0.7071), (-0.8315, 0.0, 0.5556), (-0.9239, 0.0, 0.3827), (-0.9808, 0.0, 0.1951), (-1.0, 0.0, 7.55e-08), (-0.9808, 0.0, -0.1951), (-0.9239, 0.0, -0.3827), (-0.8315, 0.0, -0.5556), (-0.7071, 0.0, -0.7071), (-0.5556, 0.0, -0.8315), (-0.3827, 0.0, -0.9239), (-0.1951, 0.0, -0.9808), (-0.1854, 0.03598, 0.9722), (-0.3753, 0.07466, 0.9239), (-0.5449, 0.1084, 0.8315), (-0.6935, 0.1379, 0.7071), (-0.8155, 0.1622, 0.5556), (-0.9061, 0.1802, 0.3827), (-0.9619, 0.1913, 0.1951), (-0.9808, 0.1951, 7.55e-08), (-0.9619, 0.1913, -0.1951), (-0.9061, 0.1802, -0.3827), (-0.8155, 0.1622, -0.5556), (-0.6935, 0.1379, -0.7071), (-0.5449, 0.1084, -0.8315), (-0.3753, 0.07466, -0.9239), (-0.1913, 0.03806, -0.9808), (-0.1743, 0.07258, 0.9722), (-0.3536, 0.1464, 0.9239), (-0.5133, 0.2126, 0.8315), (-0.6533, 0.2706, 0.7071), (-0.7682, 0.3182, 0.5556), (-0.8536, 0.3536, 0.3827), (-0.9061, 0.3753, 0.1951), (-0.9239, 0.3827, 7.55e-08), (-0.9061, 0.3753, -0.1951), (-0.8536, 0.3536, -0.3827), (-0.7682, 0.3182, -0.5556), (-0.6533, 0.2706, -0.7071), (-0.5133, 0.2126, -0.8315), (-0.3536, 0.1464, -0.9239), (-0.1802, 0.07466, -0.9808), (-0.1562, 0.1063, 0.9722), (-0.3182, 0.2126, 0.9239), (-0.4619, 0.3087, 0.8315), (-0.5879, 0.3928, 0.7071), (-0.6913, 0.4619, 0.5556), (-0.7682, 0.5133, 0.3827), (-0.8155, 0.5449, 0.1951), (-0.8315, 0.5556, 7.55e-08), (-0.8155, 0.5449, -0.1951), (-0.7682, 0.5133, -0.3827), (-0.6913, 0.4619, -0.5556), (-0.5879, 0.3928, -0.7071), (-0.4619, 0.3087, -0.8315), (-0.3182, 0.2126, -0.9239), (-0.1622, 0.1084, -0.9808), (-0.132, 0.1359, 0.9722), (-0.2706, 0.2706, 0.9239), (-0.3928, 0.3928, 0.8315), (-0.5, 0.5, 0.7071), (-0.5879, 0.5879, 0.5556), (-0.6533, 0.6533, 0.3827), (-0.6935, 0.6935, 0.1951), (-0.7071, 0.7071, 7.55e-08), (-0.6935, 0.6935, -0.1951), (-0.6533, 0.6533, -0.3827), (-0.5879, 0.5879, -0.5556), (-0.5, 0.5, -0.7071), (-0.3928, 0.3928, -0.8315), (-0.2706, 0.2706, -0.9239), (-0.1379, 0.1379, -0.9808), (-0.1024, 0.1601, 0.9722), (-0.2126, 0.3182, 0.9239), (-0.3087, 0.4619, 0.8315), (-0.3928, 0.5879, 0.7071), (-0.456, 0.6893, 0.5518), (-0.5073, 0.7661, 0.3789), (-0.5449, 0.8155, 0.1951), (-0.5556, 0.8315, 7.55e-08), (-0.5449, 0.8155, -0.1951), (-0.5133, 0.7682, -0.3827), (-0.4619, 0.6913, -0.5556), (-0.3928, 0.5879, -0.7071), (-0.3087, 0.4619, -0.8315), (-0.2126, 0.3182, -0.9239), (-0.1084, 0.1622, -0.9808), (-0.06867, 0.1782, 0.9722), (-0.1464, 0.3536, 0.9239), (-0.2126, 0.5133, 0.8315), (-0.2706, 0.6533, 0.7071), (-0.3122, 0.7661, 0.5518), (-0.3476, 0.8515, 0.3789), (-0.3753, 0.9061, 0.1951), (-0.3827, 0.9239, 7.55e-08), (-0.3753, 0.9061, -0.1951), (-0.3536, 0.8536, -0.3827), (-0.3182, 0.7682, -0.5556), (-0.2706, 0.6533, -0.7071), (-0.2126, 0.5133, -0.8315), (-0.1464, 0.3536, -0.9239), (-0.07466, 0.1802, -0.9808), (-0.03208, 0.1893, 0.9722), (-0.07466, 0.3753, 0.9239), (-0.1084, 0.5449, 0.8315), (-0.1379, 0.6935, 0.7071), (-0.1622, 0.8155, 0.5556), (-0.1802, 0.9061, 0.3827), (-0.1913, 0.9619, 0.1951), (-0.1951, 0.9808, 7.55e-08), (-0.1913, 0.9619, -0.1951), (-0.1802, 0.9061, -0.3827), (-0.1622, 0.8155, -0.5556), (-0.1379, 0.6935, -0.7071), (-0.1084, 0.5449, -0.8315), (-0.07466, 0.3753, -0.9239), (-0.03806, 0.1913, -0.9808), (0.005985, 0.193, 0.9722), (3.192e-07, 0.3827, 0.9239), (3.117e-07, 0.5556, 0.8315), (3.192e-07, 0.7071, 0.7071), (3.341e-07, 0.8315, 0.5556), (2.745e-07, 0.9239, 0.3827), (3.937e-07, 0.9808, 0.1951), (3.788e-07, 1.0, 7.55e-08), (3.937e-07, 0.9808, -0.1951), (2.298e-07, 0.9239, -0.3827), (3.341e-07, 0.8315, -0.5556), (3.192e-07, 0.7071, -0.7071), (3.415e-07, 0.5556, -0.8315), (3.043e-07, 0.3827, -0.9239), (3.08e-07, 0.1951, -0.9808), (0.04405, 0.1893, 0.9722), (0.07466, 0.3753, 0.9239), (0.1084, 0.5449, 0.8315), (0.138, 0.6935, 0.7071), (0.1622, 0.8155, 0.5556), (0.1802, 0.9061, 0.3827), (0.1913, 0.9619, 0.1951), (0.1951, 0.9808, 7.55e-08), (0.1913, 0.9619, -0.1951), (0.1802, 0.9061, -0.3827), (0.1622, 0.8155, -0.5556), (0.138, 0.6935, -0.7071), (0.1084, 0.5449, -0.8315), (0.07466, 0.3753, -0.9239), (0.03806, 0.1913, -0.9808), (0.08064, 0.1782, 0.9722), (0.1464, 0.3536, 0.9239), (0.2126, 0.5133, 0.8315), (0.2706, 0.6533, 0.7071), (0.3182, 0.7682, 0.5556), (0.3536, 0.8536, 0.3827), (0.3753, 0.9061, 0.1951), (0.3827, 0.9239, 7.55e-08), (0.3753, 0.9061, -0.1951), (0.3536, 0.8536, -0.3827), (0.3182, 0.7682, -0.5556), (0.2706, 0.6533, -0.7071), (0.2126, 0.5133, -0.8315), (0.1464, 0.3536, -0.9239), (0.07466, 0.1802, -0.9808), (0.1144, 0.1601, 0.9722), (0.2126, 0.3182, 0.9239), (0.3087, 0.4619, 0.8315), (0.3928, 0.5879, 0.7071), (0.4619, 0.6913, 0.5556), (0.5133, 0.7682, 0.3827), (0.5449, 0.8155, 0.1951), (0.5556, 0.8315, 7.55e-08), (0.5449, 0.8155, -0.1951), (0.5133, 0.7682, -0.3827), (0.4619, 0.6913, -0.5556), (0.3928, 0.5879, -0.7071), (0.3087, 0.4619, -0.8315), (0.2126, 0.3182, -0.9239), (0.1084, 0.1622, -0.9808), (0.1439, 0.1359, 0.9722), (0.2706, 0.2706, 0.9239), (0.3928, 0.3928, 0.8315), (0.5, 0.5, 0.7071), (0.5879, 0.5879, 0.5556), (0.6533, 0.6533, 0.3827), (0.6935, 0.6935, 0.1951), (0.7071, 0.7071, 7.55e-08), (0.6935, 0.6935, -0.1951), (0.6533, 0.6533, -0.3827), (0.5879, 0.5879, -0.5556), (0.5, 0.5, -0.7071), (0.3928, 0.3928, -0.8315), (0.2706, 0.2706, -0.9239), (0.138, 0.1379, -0.9808), (0.1682, 0.1063, 0.9722), (0.3182, 0.2126, 0.9239), (0.4619, 0.3087, 0.8315), (0.5879, 0.3928, 0.7071), (0.6913, 0.4619, 0.5556), (0.7682, 0.5133, 0.3827), (0.8155, 0.5449, 0.1951), (0.8315, 0.5556, 7.55e-08), (0.8155, 0.5449, -0.1951), (0.7682, 0.5133, -0.3827), (0.6913, 0.4619, -0.5556), (0.5879, 0.3928, -0.7071), (0.4619, 0.3087, -0.8315), (0.3182, 0.2126, -0.9239), (0.1622, 0.1084, -0.9808), (0.1862, 0.07258, 0.9722), (0.3536, 0.1464, 0.9239), (0.5133, 0.2126, 0.8315), (0.6533, 0.2706, 0.7071), (0.7682, 0.3182, 0.5556), (0.8536, 0.3536, 0.3827), (0.9061, 0.3753, 0.1951), (0.9239, 0.3827, 7.55e-08), (0.9061, 0.3753, -0.1951), (0.8536, 0.3536, -0.3827), (0.7682, 0.3182, -0.5556), (0.6533, 0.2706, -0.7071), (0.5133, 0.2126, -0.8315), (0.3536, 0.1464, -0.9239), (0.1802, 0.07466, -0.9808), (0.1973, 0.03598, 0.9722), (0.3753, 0.07466, 0.9239), (0.5449, 0.1084, 0.8315), (0.6935, 0.1379, 0.7071), (0.8155, 0.1622, 0.5556), (0.9061, 0.1802, 0.3827), (0.9619, 0.1913, 0.1951), (0.9808, 0.1951, 7.55e-08), (0.9619, 0.1913, -0.1951), (0.9061, 0.1802, -0.3827), (0.8155, 0.1622, -0.5556), (0.6935, 0.1379, -0.7071), (0.5449, 0.1084, -0.8315), (0.3753, 0.07466, -0.9239), (0.1913, 0.03806, -0.9808), (0.2011, -0.002076, 0.9722), (0.3827, 4.122e-08, 0.9239), (0.5556, 2.632e-08, 0.8315), (0.7071, -2.584e-08, 0.7071), (0.8315, -8.544e-08, 0.5556), (0.9239, 6.357e-08, 0.3827), (0.9808, -8.544e-08, 0.1951), (1.0, -1.003e-07, 7.55e-08), (0.9808, -8.544e-08, -0.1951), (0.9239, 6.357e-08, -0.3827), (0.8315, -8.544e-08, -0.5556), (0.7071, -2.584e-08, -0.7071), (0.5556, -1.094e-08, -0.8315), (0.3827, 3.964e-09, -0.9239), (0.1951, 3.964e-09, -0.9808), (0.1973, -0.04014, 0.9722), (0.3753, -0.07466, 0.9239), (0.5449, -0.1084, 0.8315), (0.6935, -0.1379, 0.7071), (0.8155, -0.1622, 0.5556), (0.9061, -0.1802, 0.3827), (0.9619, -0.1913, 0.1951), (0.9808, -0.1951, 7.55e-08), (0.9619, -0.1913, -0.1951), (0.9061, -0.1802, -0.3827), (0.8155, -0.1622, -0.5556), (0.6935, -0.1379, -0.7071), (0.5449, -0.1084, -0.8315), (0.3753, -0.07466, -0.9239), (0.1913, -0.03806, -0.9808), (0.1862, -0.07673, 0.9722), (0.3536, -0.1464, 0.9239), (0.5133, -0.2126, 0.8315), (0.6533, -0.2706, 0.7071), (0.7682, -0.3182, 0.5556), (0.8536, -0.3536, 0.3827), (0.9061, -0.3753, 0.1951), (0.9239, -0.3827, 7.55e-08), (0.9061, -0.3753, -0.1951), (0.8536, -0.3536, -0.3827), (0.7682, -0.3182, -0.5556), (0.6533, -0.2706, -0.7071), (0.5133, -0.2126, -0.8315), (0.3536, -0.1464, -0.9239), (0.1802, -0.07466, -0.9808), (0.1682, -0.1105, 0.9722), (0.3182, -0.2126, 0.9239), (0.4619, -0.3087, 0.8315), (0.5879, -0.3928, 0.7071), (0.6913, -0.4619, 0.5556), (0.7682, -0.5133, 0.3827), (0.8155, -0.5449, 0.1951), (0.8315, -0.5556, 7.55e-08), (0.8155, -0.5449, -0.1951), (0.7682, -0.5133, -0.3827), (0.6913, -0.4619, -0.5556), (0.5879, -0.3928, -0.7071), (0.4619, -0.3087, -0.8315), (0.3182, -0.2126, -0.9239), (0.1622, -0.1084, -0.9808), (0.1439, -0.14, 0.9722), (0.2706, -0.2706, 0.9239), (0.3928, -0.3928, 0.8315), (0.5, -0.5, 0.7071), (0.5879, -0.5879, 0.5556), (0.6533, -0.6533, 0.3827), (0.6935, -0.6935, 0.1951), (0.7071, -0.7071, 7.55e-08), (0.6935, -0.6935, -0.1951), (0.6533, -0.6533, -0.3827), (0.5879, -0.5879, -0.5556), (0.5, -0.5, -0.7071), (0.3928, -0.3928, -0.8315), (0.2706, -0.2706, -0.9239), (0.1379, -0.1379, -0.9808), (0.1144, -0.1643, 0.9722), (0.2126, -0.3182, 0.9239), (0.3087, -0.4619, 0.8315), (0.3928, -0.5879, 0.7071), (0.4619, -0.6913, 0.5556), (0.5133, -0.7682, 0.3827), (0.5449, -0.8155, 0.1951), (0.5556, -0.8315, 7.55e-08), (0.5449, -0.8155, -0.1951), (0.5133, -0.7682, -0.3827), (0.4619, -0.6913, -0.5556), (0.3928, -0.5879, -0.7071), (0.3087, -0.4619, -0.8315), (0.2126, -0.3182, -0.9239), (0.1084, -0.1622, -0.9808), (3.258e-07, 0.0, -1.0), (0.08064, -0.1823, 0.9722), (0.1464, -0.3536, 0.9239), (0.2126, -0.5133, 0.8315), (0.2706, -0.6533, 0.7071), (0.3182, -0.7682, 0.5556), (0.3536, -0.8536, 0.3827), (0.3753, -0.9061, 0.1951), (0.3827, -0.9239, 7.55e-08), (0.3753, -0.9061, -0.1951), (0.3536, -0.8536, -0.3827), (0.3182, -0.7682, -0.5556), (0.2706, -0.6533, -0.7071), (0.2126, -0.5133, -0.8315), (0.1464, -0.3536, -0.9239), (0.07466, -0.1802, -0.9808), (0.04405, -0.1934, 0.9722), (0.07466, -0.3753, 0.9239), (0.1084, -0.5449, 0.8315), (0.1379, -0.6935, 0.7071), (0.1622, -0.8155, 0.5556), (0.1802, -0.9061, 0.3827), (0.1913, -0.9619, 0.1951), (0.1951, -0.9808, 7.55e-08), (0.1913, -0.9619, -0.1951), (0.1802, -0.9061, -0.3827), (0.1622, -0.8155, -0.5556), (0.1379, -0.6935, -0.7071), (0.1084, -0.5449, -0.8315), (0.07466, -0.3753, -0.9239), (0.03806, -0.1913, -0.9808), (0.005985, -0.1972, 0.9722), (2.819e-07, -0.3827, 0.9239), (2.819e-07, -0.5556, 0.8315), (1.851e-07, -0.7071, 0.7071), (1.404e-07, -0.8315, 0.5556), (3.192e-07, -0.9239, 0.3827), (9.567e-08, -0.9808, 0.1951), (1.404e-07, -1.0, 7.55e-08), (9.567e-08, -0.9808, -0.1951), (3.192e-07, -0.9239, -0.3827), (1.404e-07, -0.8315, -0.5556), (1.851e-07, -0.7071, -0.7071), (2.596e-07, -0.5556, -0.8315), (2.521e-07, -0.3827, -0.9239), (3.155e-07, -0.1951, -0.9808), (-0.03208, -0.1934, 0.9722), (-0.07466, -0.3753, 0.9239), (-0.1084, -0.5449, 0.8315), (-0.1379, -0.6935, 0.7071), (-0.1622, -0.8155, 0.5556), (-0.1802, -0.9061, 0.3827), (-0.1913, -0.9619, 0.1951), (-0.1951, -0.9808, 7.55e-08), (-0.1913, -0.9619, -0.1951), (-0.1802, -0.9061, -0.3827), (-0.1622, -0.8155, -0.5556), (-0.1379, -0.6935, -0.7071), (-0.1084, -0.5449, -0.8315), (-0.07466, -0.3753, -0.9239), (-0.03806, -0.1913, -0.9808), (-0.06867, -0.1823, 0.9722), (-0.1464, -0.3536, 0.9239), (-0.2126, -0.5133, 0.8315), (-0.2706, -0.6533, 0.7071), (-0.3182, -0.7682, 0.5556), (-0.3536, -0.8536, 0.3827), (-0.3753, -0.9061, 0.1951), (-0.3827, -0.9239, 7.55e-08), (-0.3753, -0.9061, -0.1951), (-0.3536, -0.8536, -0.3827), (-0.3182, -0.7682, -0.5556), (-0.2706, -0.6533, -0.7071), (-0.2126, -0.5133, -0.8315), (-0.1464, -0.3536, -0.9239), (-0.07466, -0.1802, -0.9808), (-0.1024, -0.1643, 0.9722), (-0.2126, -0.3182, 0.9239), (-0.3087, -0.4619, 0.8315), (-0.3928, -0.5879, 0.7071), (-0.4619, -0.6913, 0.5556), (-0.5133, -0.7682, 0.3827), (-0.5449, -0.8155, 0.1951), (-0.5556, -0.8315, 7.55e-08), (-0.5449, -0.8155, -0.1951), (-0.5133, -0.7682, -0.3827), (-0.4619, -0.6913, -0.5556), (-0.3928, -0.5879, -0.7071), (-0.3087, -0.4619, -0.8315), (-0.2126, -0.3182, -0.9239), (-0.1084, -0.1622, -0.9808), (-0.132, -0.14, 0.9722), (-0.2706, -0.2706, 0.9239), (-0.3928, -0.3928, 0.8315), (-0.5, -0.5, 0.7071), (-0.5879, -0.5879, 0.5556), (-0.6533, -0.6533, 0.3827), (-0.6935, -0.6935, 0.1951), (-0.7071, -0.7071, 7.55e-08), (-0.6935, -0.6935, -0.1951), (-0.6533, -0.6533, -0.3827), (-0.5879, -0.5879, -0.5556), (-0.5, -0.5, -0.7071), (-0.3928, -0.3928, -0.8315), (-0.2706, -0.2706, -0.9239), (-0.1379, -0.1379, -0.9808), (-0.1562, -0.1105, 0.9722), (-0.3182, -0.2126, 0.9239), (-0.4619, -0.3087, 0.8315), (-0.5879, -0.3928, 0.7071), (-0.6913, -0.4619, 0.5556), (-0.7682, -0.5133, 0.3827), (-0.8155, -0.5449, 0.1951), (-0.8315, -0.5556, 7.55e-08), (-0.8155, -0.5449, -0.1951), (-0.7682, -0.5133, -0.3827), (-0.6913, -0.4619, -0.5556), (-0.5879, -0.3928, -0.7071), (-0.4619, -0.3087, -0.8315), (-0.3182, -0.2126, -0.9239), (-0.1622, -0.1084, -0.9808), (0.005985, -0.002076, 0.9722), (-0.1743, -0.07673, 0.9722), (-0.3536, -0.1464, 0.9239), (-0.5133, -0.2126, 0.8315), (-0.6533, -0.2706, 0.7071), (-0.7682, -0.3182, 0.5556), (-0.8536, -0.3536, 0.3827), (-0.9061, -0.3753, 0.1951), (-0.9239, -0.3827, 7.55e-08), (-0.9061, -0.3753, -0.1951), (-0.8536, -0.3536, -0.3827), (-0.7682, -0.3182, -0.5556), (-0.6533, -0.2706, -0.7071), (-0.5133, -0.2126, -0.8315), (-0.3536, -0.1464, -0.9239), (-0.1802, -0.07466, -0.9808), (-0.1854, -0.04014, 0.9722), (-0.3753, -0.07466, 0.9239), (-0.5449, -0.1084, 0.8315), (-0.6935, -0.1379, 0.7071), (-0.8155, -0.1622, 0.5556), (-0.9061, -0.1802, 0.3827), (-0.9619, -0.1913, 0.1951), (-0.9808, -0.1951, 7.55e-08), (-0.9619, -0.1913, -0.1951), (-0.9061, -0.1802, -0.3827), (-0.8155, -0.1622, -0.5556), (-0.6935, -0.1379, -0.7071), (-0.5449, -0.1084, -0.8315), (-0.3753, -0.07466, -0.9239), (-0.1913, -0.03806, -0.9808)], [], [(2, 1, 16, 17), (10, 9, 24, 25), (3, 2, 17, 18), (11, 10, 25, 26), (4, 3, 18, 19), (12, 11, 26, 27), (5, 4, 19, 20), (13, 12, 27, 28), (6, 5, 20, 21), (14, 13, 28, 29), (7, 6, 21, 22), (8, 7, 22, 23), (1, 0, 15, 16), (9, 8, 23, 24), (16, 15, 30, 31), (24, 23, 38, 39), (17, 16, 31, 32), (25, 24, 39, 40), (18, 17, 32, 33), (26, 25, 40, 41), (19, 18, 33, 34), (27, 26, 41, 42), (20, 19, 34, 35), (28, 27, 42, 43), (21, 20, 35, 36), (29, 28, 43, 44), (22, 21, 36, 37), (23, 22, 37, 38), (35, 34, 49, 50), (43, 42, 57, 58), (36, 35, 50, 51), (44, 43, 58, 59), (37, 36, 51, 52), (38, 37, 52, 53), (31, 30, 45, 46), (39, 38, 53, 54), (32, 31, 46, 47), (40, 39, 54, 55), (33, 32, 47, 48), (41, 40, 55, 56), (34, 33, 48, 49), (42, 41, 56, 57), (54, 53, 68, 69), (47, 46, 61, 62), (55, 54, 69, 70), (48, 47, 62, 63), (56, 55, 70, 71), (49, 48, 63, 64), (57, 56, 71, 72), (50, 49, 64, 65), (58, 57, 72, 73), (51, 50, 65, 66), (59, 58, 73, 74), (52, 51, 66, 67), (53, 52, 67, 68), (46, 45, 60, 61), (73, 72, 87, 88), (66, 65, 80, 81), (74, 73, 88, 89), (67, 66, 81, 82), (68, 67, 82, 83), (61, 60, 75, 76), (69, 68, 83, 84), (62, 61, 76, 77), (70, 69, 84, 85), (63, 62, 77, 78), (71, 70, 85, 86), (64, 63, 78, 79), (72, 71, 86, 87), (65, 64, 79, 80), (77, 76, 91, 92), (85, 84, 99, 100), (78, 77, 92, 93), (86, 85, 100, 101), (79, 78, 93, 94), (87, 86, 101, 102), (80, 79, 94, 95), (88, 87, 102, 103), (81, 80, 95, 96), (89, 88, 103, 104), (82, 81, 96, 97), (83, 82, 97, 98), (76, 75, 90, 91), (84, 83, 98, 99), (96, 95, 110, 111), (104, 103, 118, 119), (97, 96, 111, 112), (98, 97, 112, 113), (91, 90, 105, 106), (99, 98, 113, 114), (92, 91, 106, 107), (100, 99, 114, 115), (93, 92, 107, 108), (101, 100, 115, 116), (94, 93, 108, 109), (102, 101, 116, 117), (95, 94, 109, 110), (103, 102, 117, 118), (115, 114, 129, 130), (108, 107, 122, 123), (116, 115, 130, 131), (109, 108, 123, 124), (117, 116, 131, 132), (110, 109, 124, 125), (118, 117, 132, 133), (111, 110, 125, 126), (119, 118, 133, 134), (112, 111, 126, 127), (113, 112, 127, 128), (106, 105, 120, 121), (114, 113, 128, 129), (107, 106, 121, 122), (134, 133, 148, 149), (127, 126, 141, 142), (128, 127, 142, 143), (121, 120, 135, 136), (129, 128, 143, 144), (122, 121, 136, 137), (130, 129, 144, 145), (123, 122, 137, 138), (131, 130, 145, 146), (124, 123, 138, 139), (132, 131, 146, 147), (125, 124, 139, 140), (133, 132, 147, 148), (126, 125, 140, 141), (146, 145, 160, 161), (139, 138, 153, 154), (147, 146, 161, 162), (140, 139, 154, 155), (148, 147, 162, 163), (141, 140, 155, 156), (149, 148, 163, 164), (142, 141, 156, 157), (143, 142, 157, 158), (136, 135, 150, 151), (144, 143, 158, 159), (137, 136, 151, 152), (145, 144, 159, 160), (138, 137, 152, 153), (158, 157, 172, 173), (151, 150, 165, 166), (159, 158, 173, 174), (152, 151, 166, 167), (160, 159, 174, 175), (153, 152, 167, 168), (161, 160, 175, 176), (154, 153, 168, 169), (162, 161, 176, 177), (155, 154, 169, 170), (163, 162, 177, 178), (156, 155, 170, 171), (164, 163, 178, 179), (157, 156, 171, 172), (169, 168, 183, 184), (177, 176, 191, 192), (170, 169, 184, 185), (178, 177, 192, 193), (171, 170, 185, 186), (179, 178, 193, 194), (172, 171, 186, 187), (173, 172, 187, 188), (166, 165, 180, 181), (174, 173, 188, 189), (167, 166, 181, 182), (175, 174, 189, 190), (168, 167, 182, 183), (176, 175, 190, 191), (188, 187, 202, 203), (181, 180, 195, 196), (189, 188, 203, 204), (182, 181, 196, 197), (190, 189, 204, 205), (183, 182, 197, 198), (191, 190, 205, 206), (184, 183, 198, 199), (192, 191, 206, 207), (185, 184, 199, 200), (193, 192, 207, 208), (186, 185, 200, 201), (194, 193, 208, 209), (187, 186, 201, 202), (207, 206, 221, 222), (200, 199, 214, 215), (208, 207, 222, 223), (201, 200, 215, 216), (209, 208, 223, 224), (202, 201, 216, 217), (203, 202, 217, 218), (196, 195, 210, 211), (204, 203, 218, 219), (197, 196, 211, 212), (205, 204, 219, 220), (198, 197, 212, 213), (206, 205, 220, 221), (199, 198, 213, 214), (211, 210, 225, 226), (219, 218, 233, 234), (212, 211, 226, 227), (220, 219, 234, 235), (213, 212, 227, 228), (221, 220, 235, 236), (214, 213, 228, 229), (222, 221, 236, 237), (215, 214, 229, 230), (223, 222, 237, 238), (216, 215, 230, 231), (224, 223, 238, 239), (217, 216, 231, 232), (218, 217, 232, 233), (230, 229, 244, 245), (238, 237, 252, 253), (231, 230, 245, 246), (239, 238, 253, 254), (232, 231, 246, 247), (233, 232, 247, 248), (226, 225, 240, 241), (234, 233, 248, 249), (227, 226, 241, 242), (235, 234, 249, 250), (228, 227, 242, 243), (236, 235, 250, 251), (229, 228, 243, 244), (237, 236, 251, 252), (249, 248, 263, 264), (242, 241, 256, 257), (250, 249, 264, 265), (243, 242, 257, 258), (251, 250, 265, 266), (244, 243, 258, 259), (252, 251, 266, 267), (245, 244, 259, 260), (253, 252, 267, 268), (246, 245, 260, 261), (254, 253, 268, 269), (247, 246, 261, 262), (248, 247, 262, 263), (241, 240, 255, 256), (268, 267, 282, 283), (261, 260, 275, 276), (269, 268, 283, 284), (262, 261, 276, 277), (263, 262, 277, 278), (256, 255, 270, 271), (264, 263, 278, 279), (257, 256, 271, 272), (265, 264, 279, 280), (258, 257, 272, 273), (266, 265, 280, 281), (259, 258, 273, 274), (267, 266, 281, 282), (260, 259, 274, 275), (280, 279, 294, 295), (273, 272, 287, 288), (281, 280, 295, 296), (274, 273, 288, 289), (282, 281, 296, 297), (275, 274, 289, 290), (283, 282, 297, 298), (276, 275, 290, 291), (284, 283, 298, 299), (277, 276, 291, 292), (278, 277, 292, 293), (271, 270, 285, 286), (279, 278, 293, 294), (272, 271, 286, 287), (299, 298, 313, 314), (292, 291, 306, 307), (293, 292, 307, 308), (286, 285, 300, 301), (294, 293, 308, 309), (287, 286, 301, 302), (295, 294, 309, 310), (288, 287, 302, 303), (296, 295, 310, 311), (289, 288, 303, 304), (297, 296, 311, 312), (290, 289, 304, 305), (298, 297, 312, 313), (291, 290, 305, 306), (303, 302, 317, 318), (311, 310, 325, 326), (304, 303, 318, 319), (312, 311, 326, 327), (305, 304, 319, 320), (313, 312, 327, 328), (306, 305, 320, 321), (314, 313, 328, 329), (307, 306, 321, 322), (308, 307, 322, 323), (301, 300, 315, 316), (309, 308, 323, 324), (302, 301, 316, 317), (310, 309, 324, 325), (322, 321, 337, 338), (323, 322, 338, 339), (316, 315, 331, 332), (324, 323, 339, 340), (317, 316, 332, 333), (325, 324, 340, 341), (318, 317, 333, 334), (326, 325, 341, 342), (319, 318, 334, 335), (327, 326, 342, 343), (320, 319, 335, 336), (328, 327, 343, 344), (321, 320, 336, 337), (329, 328, 344, 345), (342, 341, 356, 357), (335, 334, 349, 350), (343, 342, 357, 358), (336, 335, 350, 351), (344, 343, 358, 359), (337, 336, 351, 352), (345, 344, 359, 360), (338, 337, 352, 353), (339, 338, 353, 354), (332, 331, 346, 347), (340, 339, 354, 355), (333, 332, 347, 348), (341, 340, 355, 356), (334, 333, 348, 349), (354, 353, 368, 369), (347, 346, 361, 362), (355, 354, 369, 370), (348, 347, 362, 363), (356, 355, 370, 371), (349, 348, 363, 364), (357, 356, 371, 372), (350, 349, 364, 365), (358, 357, 372, 373), (351, 350, 365, 366), (359, 358, 373, 374), (352, 351, 366, 367), (360, 359, 374, 375), (353, 352, 367, 368), (365, 364, 379, 380), (373, 372, 387, 388), (366, 365, 380, 381), (374, 373, 388, 389), (367, 366, 381, 382), (375, 374, 389, 390), (368, 367, 382, 383), (369, 368, 383, 384), (362, 361, 376, 377), (370, 369, 384, 385), (363, 362, 377, 378), (371, 370, 385, 386), (364, 363, 378, 379), (372, 371, 386, 387), (384, 383, 398, 399), (377, 376, 391, 392), (385, 384, 399, 400), (378, 377, 392, 393), (386, 385, 400, 401), (379, 378, 393, 394), (387, 386, 401, 402), (380, 379, 394, 395), (388, 387, 402, 403), (381, 380, 395, 396), (389, 388, 403, 404), (382, 381, 396, 397), (390, 389, 404, 405), (383, 382, 397, 398), (403, 402, 417, 418), (396, 395, 410, 411), (404, 403, 418, 419), (397, 396, 411, 412), (405, 404, 419, 420), (398, 397, 412, 413), (399, 398, 413, 414), (392, 391, 406, 407), (400, 399, 414, 415), (393, 392, 407, 408), (401, 400, 415, 416), (394, 393, 408, 409), (402, 401, 416, 417), (395, 394, 409, 410), (415, 414, 429, 430), (408, 407, 422, 423), (416, 415, 430, 431), (409, 408, 423, 424), (417, 416, 431, 432), (410, 409, 424, 425), (418, 417, 432, 433), (411, 410, 425, 426), (419, 418, 433, 434), (412, 411, 426, 427), (420, 419, 434, 435), (413, 412, 427, 428), (414, 413, 428, 429), (407, 406, 421, 422), (434, 433, 448, 449), (427, 426, 441, 442), (435, 434, 449, 450), (428, 427, 442, 443), (429, 428, 443, 444), (422, 421, 436, 437), (430, 429, 444, 445), (423, 422, 437, 438), (431, 430, 445, 446), (424, 423, 438, 439), (432, 431, 446, 447), (425, 424, 439, 440), (433, 432, 447, 448), (426, 425, 440, 441), (438, 437, 453, 454), (446, 445, 461, 462), (439, 438, 454, 455), (447, 446, 462, 463), (440, 439, 455, 456), (448, 447, 463, 464), (441, 440, 456, 457), (449, 448, 464, 465), (442, 441, 457, 458), (450, 449, 465, 466), (443, 442, 458, 459), (444, 443, 459, 460), (437, 436, 452, 453), (445, 444, 460, 461), (458, 457, 472, 473), (466, 465, 480, 481), (459, 458, 473, 474), (460, 459, 474, 475), (453, 452, 467, 468), (461, 460, 475, 476), (454, 453, 468, 469), (462, 461, 476, 477), (455, 454, 469, 470), (463, 462, 477, 478), (456, 455, 470, 471), (464, 463, 478, 479), (457, 456, 471, 472), (465, 464, 479, 480), (0, 451, 15), (330, 14, 29), (15, 451, 30), (330, 29, 44), (30, 451, 45), (330, 44, 59), (45, 451, 60), (330, 59, 74), (60, 451, 75), (330, 74, 89), (75, 451, 90), (330, 89, 104), (90, 451, 105), (330, 104, 119), (105, 451, 120), (330, 119, 134), (120, 451, 135), (330, 134, 149), (135, 451, 150), (330, 149, 164), (150, 451, 165), (330, 164, 179), (165, 451, 180), (330, 179, 194), (180, 451, 195), (330, 194, 209), (195, 451, 210), (330, 209, 224), (210, 451, 225), (330, 224, 239), (225, 451, 240), (330, 239, 254), (240, 451, 255), (330, 254, 269), (255, 451, 270), (330, 269, 284), (270, 451, 285), (330, 284, 299), (285, 451, 300), (330, 299, 314), (300, 451, 315), (330, 314, 329), (315, 451, 331), (330, 329, 345), (331, 451, 346), (330, 345, 360), (346, 451, 361), (330, 360, 375), (361, 451, 376), (330, 375, 390), (376, 451, 391), (330, 390, 405), (391, 451, 406), (330, 405, 420), (406, 451, 421), (330, 420, 435), (421, 451, 436), (330, 435, 450), (436, 451, 452), (330, 450, 466), (452, 451, 467), (330, 466, 481), (477, 476, 9, 10), (470, 469, 2, 3), (478, 477, 10, 11), (471, 470, 3, 4), (479, 478, 11, 12), (472, 471, 4, 5), (480, 479, 12, 13), (473, 472, 5, 6), (481, 480, 13, 14), (474, 473, 6, 7), (467, 451, 0), (330, 481, 14), (475, 474, 7, 8), (468, 467, 0, 1), (476, 475, 8, 9), (469, 468, 1, 2)])
me_sphere.use_remesh_preserve_volume = False
me_sphere.use_remesh_preserve_attributes = False
me_sphere.use_mirror_vertex_groups = False
me_sphere.update()
me_cube_004 = bpy.data.meshes.new('Cube.004')
me_cube_004.from_pydata([(-4.378, -3.334, -1.7), (-4.152, -2.002, 0.7281), (-2.687, 2.702, -0.9254), (-3.097, 0.8261, 1.0), (0.05385, -1.609, -1.0), (0.05385, -1.609, 1.0), (0.6256, 1.065, -1.0), (1.836, 1.47, 1.567), (-5.77, -3.114, -1.372), (-3.0, -0.708, 1.162), (-2.687, 2.702, 0.07458), (-3.383, -0.5105, -1.0), (-0.02501, 1.351, 1.567), (1.836, 1.47, 0.5666), (-0.8259, 2.821, -0.9254), (0.3397, -0.2719, 1.0), (0.05385, -1.609, 0.0), (0.3397, -0.2719, -1.0), (-1.808, -1.728, 1.0), (-2.517, -3.214, -1.7), (-1.522, -0.3912, 1.0), (-1.522, -0.3912, -1.0), (-2.517, -3.214, -0.7003), (0.3397, -0.2719, 0.0), (0.3849, 3.227, 0.6412), (-3.357, -0.001242, 0.1205), (-3.24, 0.1578, 1.0), (-2.892, 1.764, 0.5373), (-3.359, -0.08116, 0.606), (-3.756, 1.499, -0.2403), (-3.858, 1.03, 0.241)], [], [(25, 29, 10, 2, 11), (24, 13, 6, 14), (23, 16, 4, 17), (22, 8, 0, 19), (21, 14, 6, 17), (20, 12, 3, 26, 9), (18, 20, 9, 1), (5, 15, 20, 18), (15, 7, 12, 20), (19, 21, 17, 4), (0, 11, 21, 19), (11, 2, 14, 21), (16, 22, 19, 4), (5, 18, 22, 16), (18, 1, 8, 22), (13, 23, 17, 6), (7, 15, 23, 13), (15, 5, 16, 23), (10, 24, 14, 2), (3, 12, 24, 10, 27), (12, 7, 13, 24), (8, 25, 11, 0), (1, 9, 28, 25, 8), (30, 27, 10, 29), (28, 30, 29, 25), (9, 26, 30, 28), (26, 3, 27, 30)])
me_cube_004.use_remesh_preserve_volume = False
me_cube_004.use_remesh_preserve_attributes = False
me_cube_004.use_mirror_vertex_groups = False
me_cube_004.update()
me_cylinder_002 = bpy.data.meshes.new('Cylinder.002')
me_cylinder_002.from_pydata([(0.0, 1.0, -1.0), (0.0, 1.0, 1.0), (0.1951, 0.9808, -1.0), (0.1951, 0.9808, 1.0), (0.3827, 0.9239, -1.0), (0.3827, 0.9239, 1.0), (0.5556, 0.8315, -1.0), (0.5556, 0.8315, 1.0), (0.7071, 0.7071, -1.0), (0.7071, 0.7071, 1.0), (0.8315, 0.5556, -1.0), (0.8315, 0.5556, 1.0), (0.9239, 0.3827, -1.0), (0.9239, 0.3827, 1.0), (0.9808, 0.1951, -1.0), (0.9808, 0.1951, 1.0), (1.0, 7.55e-08, -1.0), (1.0, 7.55e-08, 1.0), (0.9808, -0.1951, -1.0), (0.9808, -0.1951, 1.0), (0.9239, -0.3827, -1.0), (0.9239, -0.3827, 1.0), (0.8315, -0.5556, -1.0), (0.8315, -0.5556, 1.0), (0.7071, -0.7071, -1.0), (0.7071, -0.7071, 1.0), (0.5556, -0.8315, -1.0), (0.5556, -0.8315, 1.0), (0.3827, -0.9239, -1.0), (0.3827, -0.9239, 1.0), (0.1951, -0.9808, -1.0), (0.1951, -0.9808, 1.0), (-3.258e-07, -1.0, -1.0), (-3.258e-07, -1.0, 1.0), (-0.1951, -0.9808, -1.0), (-0.1951, -0.9808, 1.0), (-0.3827, -0.9239, -1.0), (-0.3827, -0.9239, 1.0), (-0.5556, -0.8315, -1.0), (-0.5556, -0.8315, 1.0), (-0.7071, -0.7071, -1.0), (-0.7071, -0.7071, 1.0), (-0.8315, -0.5556, -1.0), (-0.8315, -0.5556, 1.0), (-0.9239, -0.3827, -1.0), (-0.9239, -0.3827, 1.0), (-0.9808, -0.1951, -1.0), (-0.9808, -0.1951, 1.0), (-1.0, 9.656e-07, -1.0), (-1.0, 9.656e-07, 1.0), (-0.9808, 0.1951, -1.0), (-0.9808, 0.1951, 1.0), (-0.9239, 0.3827, -1.0), (-0.9239, 0.3827, 1.0), (-0.8315, 0.5556, -1.0), (-0.8315, 0.5556, 1.0), (-0.7071, 0.7071, -1.0), (-0.7071, 0.7071, 1.0), (-0.5556, 0.8315, -1.0), (-0.5556, 0.8315, 1.0), (-0.3827, 0.9239, -1.0), (-0.3827, 0.9239, 1.0), (-0.1951, 0.9808, -1.0), (-0.1951, 0.9808, 1.0)], [], [(0, 1, 3, 2), (2, 3, 5, 4), (4, 5, 7, 6), (6, 7, 9, 8), (8, 9, 11, 10), (10, 11, 13, 12), (12, 13, 15, 14), (14, 15, 17, 16), (16, 17, 19, 18), (18, 19, 21, 20), (20, 21, 23, 22), (22, 23, 25, 24), (24, 25, 27, 26), (26, 27, 29, 28), (28, 29, 31, 30), (30, 31, 33, 32), (32, 33, 35, 34), (34, 35, 37, 36), (36, 37, 39, 38), (38, 39, 41, 40), (40, 41, 43, 42), (42, 43, 45, 44), (44, 45, 47, 46), (46, 47, 49, 48), (48, 49, 51, 50), (50, 51, 53, 52), (52, 53, 55, 54), (54, 55, 57, 56), (56, 57, 59, 58), (58, 59, 61, 60), (3, 1, 63, 61, 59, 57, 55, 53, 51, 49, 47, 45, 43, 41, 39, 37, 35, 33, 31, 29, 27, 25, 23, 21, 19, 17, 15, 13, 11, 9, 7, 5), (62, 63, 1, 0), (60, 61, 63, 62), (0, 2, 4, 6, 8, 10, 12, 14, 16, 18, 20, 22, 24, 26, 28, 30, 32, 34, 36, 38, 40, 42, 44, 46, 48, 50, 52, 54, 56, 58, 60, 62)])
me_cylinder_002.use_remesh_preserve_volume = False
me_cylinder_002.use_remesh_preserve_attributes = False
me_cylinder_002.use_mirror_vertex_groups = False
me_cylinder_002.update()
me_cylinder_001 = bpy.data.meshes.new('Cylinder.001')
me_cylinder_001.from_pydata([(0.0, 1.0, -1.0), (0.0, 1.0, 1.0), (0.1951, 0.9808, -1.0), (0.1951, 0.9808, 1.0), (0.3827, 0.9239, -1.0), (0.3827, 0.9239, 1.0), (0.5556, 0.8315, -1.0), (0.5556, 0.8315, 1.0), (0.7071, 0.7071, -1.0), (0.7071, 0.7071, 1.0), (0.8315, 0.5556, -1.0), (0.8315, 0.5556, 1.0), (0.9239, 0.3827, -1.0), (0.9239, 0.3827, 1.0), (0.9808, 0.1951, -1.0), (0.9808, 0.1951, 1.0), (1.0, 7.55e-08, -1.0), (1.0, 7.55e-08, 1.0), (0.9808, -0.1951, -1.0), (0.9808, -0.1951, 1.0), (0.9239, -0.3827, -1.0), (0.9239, -0.3827, 1.0), (0.8315, -0.5556, -1.0), (0.8315, -0.5556, 1.0), (0.7071, -0.7071, -1.0), (0.7071, -0.7071, 1.0), (0.5556, -0.8315, -1.0), (0.5556, -0.8315, 1.0), (0.3827, -0.9239, -1.0), (0.3827, -0.9239, 1.0), (0.1951, -0.9808, -1.0), (0.1951, -0.9808, 1.0), (-3.258e-07, -1.0, -1.0), (-3.258e-07, -1.0, 1.0), (-0.1951, -0.9808, -1.0), (-0.1951, -0.9808, 1.0), (-0.3827, -0.9239, -1.0), (-0.3827, -0.9239, 1.0), (-0.5556, -0.8315, -1.0), (-0.5556, -0.8315, 1.0), (-0.7071, -0.7071, -1.0), (-0.7071, -0.7071, 1.0), (-0.8315, -0.5556, -1.0), (-0.8315, -0.5556, 1.0), (-0.9239, -0.3827, -1.0), (-0.9239, -0.3827, 1.0), (-0.9808, -0.1951, -1.0), (-0.9808, -0.1951, 1.0), (-1.0, 9.656e-07, -1.0), (-1.0, 9.656e-07, 1.0), (-0.9808, 0.1951, -1.0), (-0.9808, 0.1951, 1.0), (-0.9239, 0.3827, -1.0), (-0.9239, 0.3827, 1.0), (-0.8315, 0.5556, -1.0), (-0.8315, 0.5556, 1.0), (-0.7071, 0.7071, -1.0), (-0.7071, 0.7071, 1.0), (-0.5556, 0.8315, -1.0), (-0.5556, 0.8315, 1.0), (-0.3827, 0.9239, -1.0), (-0.3827, 0.9239, 1.0), (-0.1951, 0.9808, -1.0), (-0.1951, 0.9808, 1.0)], [], [(0, 1, 3, 2), (2, 3, 5, 4), (4, 5, 7, 6), (6, 7, 9, 8), (8, 9, 11, 10), (10, 11, 13, 12), (12, 13, 15, 14), (14, 15, 17, 16), (16, 17, 19, 18), (18, 19, 21, 20), (20, 21, 23, 22), (22, 23, 25, 24), (24, 25, 27, 26), (26, 27, 29, 28), (28, 29, 31, 30), (30, 31, 33, 32), (32, 33, 35, 34), (34, 35, 37, 36), (36, 37, 39, 38), (38, 39, 41, 40), (40, 41, 43, 42), (42, 43, 45, 44), (44, 45, 47, 46), (46, 47, 49, 48), (48, 49, 51, 50), (50, 51, 53, 52), (52, 53, 55, 54), (54, 55, 57, 56), (56, 57, 59, 58), (58, 59, 61, 60), (3, 1, 63, 61, 59, 57, 55, 53, 51, 49, 47, 45, 43, 41, 39, 37, 35, 33, 31, 29, 27, 25, 23, 21, 19, 17, 15, 13, 11, 9, 7, 5), (62, 63, 1, 0), (60, 61, 63, 62), (0, 2, 4, 6, 8, 10, 12, 14, 16, 18, 20, 22, 24, 26, 28, 30, 32, 34, 36, 38, 40, 42, 44, 46, 48, 50, 52, 54, 56, 58, 60, 62)])
me_cylinder_001.use_remesh_preserve_volume = False
me_cylinder_001.use_remesh_preserve_attributes = False
me_cylinder_001.use_mirror_vertex_groups = False
me_cylinder_001.update()
me_cube_003 = bpy.data.meshes.new('Cube.003')
me_cube_003.from_pydata([(-4.949, 2.732, -1.045), (-6.235, 2.669, 0.9225), (-3.497, 4.171, -1.0), (-3.497, 4.171, 1.0), (1.526, -0.6295, -1.155), (1.947, -0.4627, 0.8696), (2.977, 0.747, -1.155), (2.977, 0.747, 0.8454), (-5.959, 2.984, 0.1538), (-4.222, 3.482, 1.0), (-3.497, 4.171, 0.0), (-4.222, 3.482, -1.0), (-0.06761, 3.956, 0.8454), (2.977, 0.747, -0.1546), (-2.809, 3.445, -1.0), (2.251, 0.05874, 0.8454), (1.947, -0.4627, -0.1304), (2.251, 0.05874, -1.155), (-5.125, 2.111, 0.9466), (-4.547, 1.826, -1.179), (-0.7931, 3.268, 0.8454), (-3.534, 2.757, -1.0), (-5.112, 2.101, -0.06015), (2.251, 0.05874, -0.1546), (-2.809, 3.445, 0.0), (-4.222, 3.482, 0.0)], [], [(25, 10, 2, 11), (24, 13, 6, 14), (23, 16, 4, 17), (22, 8, 0, 19), (21, 14, 6, 17), (20, 12, 3, 9), (18, 20, 9, 1), (5, 15, 20, 18), (15, 7, 12, 20), (19, 21, 17, 4), (0, 11, 21, 19), (11, 2, 14, 21), (16, 22, 19, 4), (5, 18, 22, 16), (18, 1, 8, 22), (13, 23, 17, 6), (7, 15, 23, 13), (15, 5, 16, 23), (10, 24, 14, 2), (3, 12, 24, 10), (12, 7, 13, 24), (8, 25, 11, 0), (1, 9, 25, 8), (9, 3, 10, 25)])
me_cube_003.use_remesh_preserve_volume = False
me_cube_003.use_remesh_preserve_attributes = False
me_cube_003.use_mirror_vertex_groups = False
me_cube_003.update()
me_cube_002 = bpy.data.meshes.new('Cube.002')
me_cube_002.from_pydata([(-4.949, 2.732, -1.045), (-6.235, 2.669, 0.9225), (-3.497, 4.171, -1.0), (-3.497, 4.171, 1.0), (1.526, -0.6295, -1.155), (1.947, -0.4627, 0.8696), (2.977, 0.747, -1.155), (2.977, 0.747, 0.8454), (-5.959, 2.984, 0.1538), (-4.222, 3.482, 1.0), (-3.497, 4.171, 0.0), (-4.222, 3.482, -1.0), (-0.06761, 3.956, 0.8454), (2.977, 0.747, -0.1546), (-2.809, 3.445, -1.0), (2.251, 0.05874, 0.8454), (1.947, -0.4627, -0.1304), (2.251, 0.05874, -1.155), (-5.125, 2.111, 0.9466), (-4.547, 1.826, -1.179), (-0.7931, 3.268, 0.8454), (-3.534, 2.757, -1.0), (-5.112, 2.101, -0.06015), (2.251, 0.05874, -0.1546), (-2.809, 3.445, 0.0), (-4.222, 3.482, 0.0)], [], [(25, 10, 2, 11), (24, 13, 6, 14), (23, 16, 4, 17), (22, 8, 0, 19), (21, 14, 6, 17), (20, 12, 3, 9), (18, 20, 9, 1), (5, 15, 20, 18), (15, 7, 12, 20), (19, 21, 17, 4), (0, 11, 21, 19), (11, 2, 14, 21), (16, 22, 19, 4), (5, 18, 22, 16), (18, 1, 8, 22), (13, 23, 17, 6), (7, 15, 23, 13), (15, 5, 16, 23), (10, 24, 14, 2), (3, 12, 24, 10), (12, 7, 13, 24), (8, 25, 11, 0), (1, 9, 25, 8), (9, 3, 10, 25)])
me_cube_002.use_remesh_preserve_volume = False
me_cube_002.use_remesh_preserve_attributes = False
me_cube_002.use_mirror_vertex_groups = False
me_cube_002.update()
me_cube = bpy.data.meshes.new('Cube')
me_cube.from_pydata([(2.523, 1.82, 19.46), (2.153, 1.006, 19.08), (1.209, 1.314, 19.18), (1.738, 1.823, 19.6), (3.543, 1.355, 19.14), (1.509, 1.228, 19.86), (2.522, 2.284, 19.46), (1.904, 1.797, 20.35), (3.22, 1.82, 19.46), (3.062, 1.182, 18.99), (2.083, 1.048, 19.4), (1.327, 2.132, 19.39), (3.218, 2.285, 19.46), (1.391, 2.202, 20.09), (3.543, 1.355, 19.53), (3.027, 1.203, 19.35), (2.259, 1.159, 19.84), (1.941, 1.297, 20.56), (1.879, 2.766, 18.84), (0.6837, 2.613, 18.77), (2.575, 2.766, 18.84), (3.219, 2.285, 20.24), (3.221, 1.82, 20.24), (1.828, 2.052, 21.03), (1.814, 1.577, 20.85), (1.236, 3.247, 18.65), (0.6846, 2.614, 19.55), (1.932, 3.247, 18.65), (2.576, 2.766, 19.62), (3.191, 2.056, 20.86), (1.828, 1.82, 21.03), (1.578, 2.29, 20.65), (2.983, 1.291, 20.01), (2.565, 1.22, 19.94), (2.546, 1.368, 20.74), (2.086, 1.574, 20.97), (0.539, 3.246, 18.65), (0.5985, 2.99, 19.48), (0.5981, 2.99, 19.11), (0.5632, 3.143, 19.11), (0.5633, 3.143, 19.18), (0.561, 3.153, 19.11), (0.5536, 3.185, 19.0), (0.5393, 3.247, 18.94), (1.505, 2.525, 20.93), (1.933, 3.247, 18.89), (1.236, 3.247, 18.91), (1.972, 3.218, 18.91), (2.195, 3.052, 19.51), (2.869, 2.529, 20.76), (3.16, 2.291, 20.69), (3.222, 1.821, 21.03), (2.176, 2.053, 21.16), (2.177, 1.82, 21.16), (2.175, 2.285, 21.16), (2.823, 1.508, 20.79), (2.136, 1.289, 20.57), (1.121, 2.936, 20.39), (0.9162, 3.046, 20.05), (0.8927, 3.045, 20.01), (0.8203, 3.061, 19.89), (0.8213, 3.052, 19.89), (0.7377, 2.98, 19.72), (0.1202, 3.025, 19.22), (0.06611, 3.029, 19.22), (0.7377, 2.98, 19.89), (-0.6041, 3.078, 19.89), (0.0608, 3.029, 19.79), (0.115, 3.025, 19.79), (0.1672, 3.022, 19.77), (0.2155, 3.018, 19.75), (0.2579, 3.015, 19.71), (0.2928, 3.012, 19.67), (0.3189, 3.011, 19.62), (0.3352, 3.009, 19.57), (0.341, 3.009, 19.51), (0.3362, 3.009, 19.45), (0.3209, 3.01, 19.4), (0.2957, 3.012, 19.35), (0.2616, 3.015, 19.3), (0.2199, 3.018, 19.27), (0.1721, 3.021, 19.24), (0.0119, 3.033, 19.22), (-0.04032, 3.037, 19.24), (-0.08855, 3.04, 19.27), (-0.1309, 3.043, 19.3), (-0.1659, 3.046, 19.34), (-0.192, 3.048, 19.39), (-0.2083, 3.049, 19.45), (-0.2141, 3.049, 19.5), (-0.2093, 3.049, 19.56), (-0.194, 3.048, 19.61), (-0.1688, 3.046, 19.66), (-0.1347, 3.043, 19.71), (-0.09296, 3.04, 19.74), (-0.04522, 3.037, 19.77), (0.0067, 3.033, 19.79), (-0.6041, 3.078, 19.77), (-0.5315, 3.072, 19.65), (-0.4713, 3.068, 19.11), (-0.03019, 3.186, 19.11), (0.2375, 3.167, 19.11), (0.3133, 3.161, 19.11), (0.3282, 3.16, 19.11), (-0.04926, 3.155, 19.11), (0.2009, 3.176, 19.02), (0.7881, 3.468, 18.72), (3.362, 3.251, 18.83), (1.184, 2.766, 20.41), (2.948, 2.997, 19.72), (2.199, 3.046, 19.53), (2.194, 2.98, 20.0), (2.199, 2.994, 19.89), (2.186, 2.989, 19.99), (2.577, 2.767, 20.41), (2.858, 2.054, 20.99), (2.874, 1.821, 21.16), (3.142, 1.697, 21.03), (2.524, 2.053, 21.16), (2.525, 1.82, 21.16), (1.854, 2.526, 20.96), (2.572, 1.657, 21.14), (0.9113, 3.051, 20.15), (0.2663, 3.146, 20.9), (0.2419, 3.1, 19.98), (1.133, 3.038, 20.26), (1.295, 3.02, 20.18), (1.323, 3.016, 20.17), (1.34, 3.015, 20.16), (0.2377, 3.108, 19.89), (-0.3442, 3.155, 19.89), (-0.5739, 3.104, 19.89), (-1.817, 2.812, 19.81), (-0.4007, 3.155, 19.95), (-0.4018, 3.155, 19.96), (-0.4019, 3.155, 19.96), (-0.4572, 3.167, 20.1), (-0.67, 3.157, 20.32), (-0.1151, 3.132, 18.79), (0.05684, 3.412, 18.79), (0.05671, 3.409, 18.81), (0.05091, 3.396, 18.82), (-0.03955, 3.196, 19.01), (-0.02547, 3.186, 19.14), (0.1382, 3.174, 19.12), (0.2047, 3.169, 19.11), (1.03, 3.496, 19.64), (3.387, 3.297, 19.74), (0.801, 3.493, 19.2), (0.8269, 3.491, 19.21), (0.879, 3.487, 19.22), (0.9278, 3.484, 19.25), (0.9713, 3.482, 19.29), (1.008, 3.481, 19.33), (1.036, 3.482, 19.38), (1.055, 3.483, 19.43), (1.064, 3.485, 19.49), (1.062, 3.488, 19.55), (1.05, 3.492, 19.6), (1.532, 2.766, 20.33), (2.176, 2.988, 20.0), (2.841, 2.929, 21.0), (1.731, 2.982, 20.18), (1.791, 2.981, 20.2), (1.877, 2.979, 20.23), (1.888, 2.979, 20.21), (2.842, 2.288, 20.82), (2.535, 2.527, 20.79), (2.857, 1.677, 21.15), (2.523, 2.285, 21.16), (2.202, 2.526, 20.96), (2.601, 1.468, 20.78), (1.34, 2.971, 20.21), (1.511, 2.999, 20.15), (1.557, 2.995, 20.14), (1.577, 2.993, 20.14), (-0.4017, 3.155, 19.96), (-1.503, 2.955, 20.58), (-0.6493, 3.19, 20.22), (-0.7824, 3.198, 20.33), (-0.7093, 3.197, 20.26), (-1.815, 2.812, 19.03), (-2.294, 2.939, 19.03), (0.05447, 3.411, 18.8), (-1.215, 3.359, 18.9), (-1.786, 3.686, 18.61), (-0.9451, 3.378, 18.87), (-1.073, 3.385, 18.87), (0.8369, 3.561, 20.55), (3.411, 3.343, 20.65), (1.028, 3.497, 19.65), (0.9964, 3.502, 19.69), (0.9573, 3.507, 19.73), (0.9118, 3.512, 19.75), (0.8617, 3.517, 19.77), (0.8162, 3.522, 19.77), (-1.762, 3.732, 19.53), (0.5629, 3.536, 19.62), (0.5461, 3.535, 19.59), (0.5272, 3.534, 19.54), (0.5185, 3.532, 19.48), (0.5203, 3.529, 19.43), (0.5325, 3.525, 19.37), (0.5546, 3.52, 19.33), (0.5858, 3.515, 19.28), (0.6249, 3.51, 19.25), (0.6704, 3.505, 19.22), (0.7205, 3.5, 19.2), (0.7734, 3.495, 19.2), (1.892, 2.969, 20.23), (2.229, 2.767, 20.33), (3.126, 3.136, 20.83), (1.88, 2.766, 20.33), (0.5516, 3.354, 20.72), (-1.679, 3.007, 20.7), (-1.819, 2.812, 20.59), (-2.308, 3.364, 20.79), (-1.396, 3.252, 20.17), (-1.056, 3.231, 20.34), (-1.007, 3.227, 20.34), (-0.9927, 3.227, 20.36), (-0.9678, 3.225, 20.36), (-0.8157, 3.21, 20.33), (-2.627, 2.47, 20.08), (-2.773, 3.066, 19.03), (-1.073, 3.385, 18.79), (-2.775, 3.066, 19.81), (-1.609, 3.285, 19.65), (-1.407, 3.323, 19.12), (-2.226, 3.419, 19.49), (-1.737, 3.778, 20.44), (0.8089, 3.522, 19.77), (0.7554, 3.526, 19.77), (0.7032, 3.53, 19.75), (0.6544, 3.533, 19.72), (0.6109, 3.535, 19.69), (0.5743, 3.536, 19.64), (-2.023, 3.571, 20.62), (-2.059, 2.875, 21.15), (-2.493, 2.652, 21.01), (-1.689, 3.263, 19.9), (-1.604, 3.256, 19.91), (-1.454, 3.255, 20.14), (-1.595, 3.207, 20.35), (-1.327, 3.194, 20.34), (-2.109, 3.098, 20.72), (-1.855, 3.059, 20.71), (-3.643, 2.62, 19.45), (-2.381, 2.506, 19.38), (-4.122, 2.747, 19.45), (-4.124, 2.747, 20.23), (-1.621, 3.266, 19.8), (-2.298, 2.939, 21.15), (-2.733, 2.716, 21.15), (-2.362, 3.136, 20.59), (-2.538, 3.002, 21.15), (-3.279, 2.072, 19.79), (-3.012, 2.444, 20.64), (-5.078, 2.299, 19.25), (-4.599, 2.173, 19.25), (-5.08, 2.299, 20.03), (-3.439, 2.899, 20.85), (-2.972, 2.779, 21.15), (-3.407, 2.556, 21.15), (-2.777, 3.065, 20.59), (-3.338, 2.059, 19.18), (-3.646, 2.269, 20.91), (-6.035, 1.852, 19.06), (-5.556, 1.725, 19.06), (-6.037, 1.852, 19.84), (-4.591, 2.515, 20.75), (-4.1, 2.732, 20.68), (-3.205, 2.839, 20.98), (-3.647, 2.62, 21.15), (-5.068, 1.536, 19.67), (-4.064, 2.059, 20.65), (-3.885, 2.333, 20.94), (-5.439, 2.083, 20.41), (-5.082, 2.299, 20.81), (-3.873, 2.676, 20.81), (-4.125, 2.396, 20.94), (-5.077, 1.598, 19.06), (-4.514, 1.931, 20.63), (-4.363, 2.109, 20.74), (-5.607, 1.65, 19.84), (-5.66, 1.9, 20.3), (-4.358, 2.456, 20.77), (-4.603, 2.172, 20.74), (-4.852, 1.678, 20.26), (-4.828, 1.933, 20.62), (-5.559, 1.835, 20.54), (-5.2, 2.035, 20.64), (-4.842, 2.236, 20.74), (-5.081, 1.949, 20.54), (-5.341, 1.682, 20.5), (-5.608, 1.65, 20.34), (-4.217, 1.333, 19.17), (-6.548, 1.813, 18.93), (-5.31, 1.726, 18.81), (-3.713, 1.374, 19.05), (-4.614, 1.189, 19.17), (-5.57, 1.754, 19.59), (-2.695, 1.067, 19.17), (-3.712, 1.373, 19.83), (-3.092, 0.9239, 19.17), (-6.211, 1.541, 18.93), (-6.195, 1.793, 19.57), (-2.51, 1.4, 19.1), (-2.319, 1.347, 19.38), (-1.149, 0.7809, 18.97), (-0.7519, 0.9243, 18.97), (-3.091, 0.9235, 19.95), (-4.613, 1.189, 19.95), (-6.21, 1.541, 19.71), (-5.674, 1.615, 20.47), (-4.443, 1.524, 20.72), (-0.5671, 1.257, 18.9), (-3.057, 1.343, 20.73), (0.7939, 0.6378, 18.77), (-1.148, 0.7804, 19.75), (-3.826, 1.06, 20.56), (-5.408, 1.449, 20.49), (-5.403, 1.686, 20.46), (-3.818, 1.475, 20.73), (2.369, 0.7686, 18.83), (-0.5663, 1.257, 19.68), (-2.137, 1.258, 19.93), (1.764, 0.6082, 18.87), (0.7947, 0.6374, 19.55), (-2.093, 0.8561, 20.47), (-3.039, 0.9322, 20.4), (-4.612, 1.188, 20.73), (-4.973, 1.276, 20.73), (-5.539, 1.651, 20.46), (-4.61, 1.47, 20.84), (-4.017, 1.404, 20.87), (2.162, 0.7513, 19.65), (-1.325, 1.139, 20.21), (-2.495, 1.138, 20.86), (-3.256, 1.271, 20.87), (1.765, 0.608, 19.26), (1.765, 0.6078, 19.65), (-0.2296, 0.7366, 20.13), (-1.147, 0.78, 20.53), (-3.64, 1.13, 20.69), (-4.414, 1.26, 20.87), (-5.411, 1.518, 20.48), (-4.777, 1.416, 20.84), (2.171, 0.6969, 18.83), (2.369, 0.7684, 19.22), (0.9919, 0.9483, 20.15), (-0.3532, 1.067, 20.53), (-1.523, 1.067, 20.66), (-3.454, 1.199, 20.86), (-4.215, 1.332, 20.87), (1.192, 0.7806, 20.05), (2.171, 0.6967, 19.22), (0.5284, 0.72, 20.01), (-2.866, 0.9994, 20.52), (-1.907, 0.9256, 20.49), (-4.875, 1.346, 20.85), (1.964, 0.6795, 19.65), (-0.5519, 0.9953, 20.46), (-2.693, 1.066, 20.86), (-1.722, 0.995, 20.66), (-0.09312, 0.805, 20.36), (-0.9489, 0.8518, 20.46), (0.2382, 0.9827, 20.52), (1.011, 0.8395, 20.22), (0.2295, 0.9174, 20.34), (-0.7504, 0.9235, 20.46), (0.7627, 0.7582, 20.26), (0.2209, 0.8521, 20.26)], [], [(1, 2, 3, 0), (8, 4, 9, 1, 0), (2, 1, 10, 16, 5), (0, 3, 11, 6), (3, 2, 5, 7), (12, 8, 0, 6), (7, 13, 11, 3), (4, 8, 22, 32, 14), (9, 4, 14, 15), (1, 9, 15, 10), (5, 17, 24, 30, 7), (18, 6, 11, 19), (20, 12, 6, 18), (12, 21, 22, 8), (13, 7, 30, 23, 31), (10, 15, 33, 16), (16, 34, 56, 17, 5), (18, 19, 36, 25), (19, 11, 13, 26), (27, 20, 18, 25), (20, 28, 21, 12), (50, 29, 51, 22, 21), (15, 14, 32, 33), (24, 17, 56, 35), (19, 26, 37, 38, 39, 40, 41, 42, 43, 36), (31, 44, 108, 26, 13), (45, 27, 25, 46), (27, 45, 47, 48, 28, 20), (21, 28, 114, 49, 50), (52, 23, 30, 53), (31, 23, 52, 54), (33, 32, 55, 171, 34, 16), (35, 53, 30, 24), (46, 25, 36, 43), (37, 26, 108, 57, 58, 59, 60, 61, 62), (63, 64, 38, 37, 62, 65, 66, 67, 68, 69, 70, 71, 72, 73, 74, 75, 76, 77, 78, 79, 80, 81), (64, 82, 83, 84, 85, 86, 87, 88, 89, 90, 91, 92, 93, 94, 95, 96, 67, 66, 97, 98, 99, 38), (100, 101, 102, 103, 39, 38, 99, 104), (40, 39, 103), (105, 41, 40, 103, 102), (105, 42, 41), (105, 106, 107, 47, 45, 46, 43, 42), (47, 107, 109, 110, 48), (113, 111, 114, 28, 48, 110, 112), (29, 50, 166, 115), (51, 29, 115, 116), (51, 117, 55, 32, 22), (118, 52, 53, 119), (54, 120, 44, 31), (34, 121, 35, 56), (53, 35, 121, 119), (58, 57, 122), (123, 124, 59, 58, 122, 125, 126, 127, 128), (59, 124, 129, 60), (65, 61, 60, 129, 130, 131, 66), (61, 65, 62), (97, 66, 131), (137, 177, 215, 132, 98, 97, 131, 130, 133, 134, 135, 136), (98, 132, 181, 138, 104, 99), (139, 140, 141, 142, 143, 100, 104, 138), (101, 100, 143, 144, 145), (105, 102, 101, 145), (141, 106, 105, 142), (146, 147, 107, 106, 148, 149, 150, 151, 152, 153, 154, 155, 156, 157, 158), (108, 44, 120, 159), (147, 109, 107), (110, 109, 112), (160, 111, 113), (112, 109, 161, 162, 163, 164, 165, 160, 113), (50, 49, 167, 166), (49, 114, 210, 167), (116, 168, 117, 51), (118, 119, 116, 115), (169, 54, 52, 118), (170, 120, 54, 169), (55, 117, 168, 171), (121, 34, 171, 168), (57, 108, 159, 172), (122, 57, 125), (162, 161, 123, 128, 173, 174, 175), (176, 124, 123), (125, 57, 172, 126), (126, 172, 127), (127, 172, 173, 128), (124, 176, 133, 130, 129), (176, 134, 133), (134, 176, 135), (123, 178, 136, 135, 176), (179, 137, 136, 178, 180), (139, 138, 181, 182), (140, 139, 183), (184, 185, 106, 141, 140, 183, 186, 187), (142, 105, 144, 143), (144, 105, 145), (188, 189, 147, 146, 190, 191, 192, 193, 194, 195), (196, 197, 198, 199, 200, 201, 202, 203, 204, 205, 206, 207, 208, 148, 106, 185), (189, 109, 147), (165, 209, 111, 160), (211, 161, 109), (163, 209, 164), (164, 209, 165), (115, 166, 169, 118), (168, 116, 119, 121), (212, 159, 120, 170), (161, 211, 213, 123), (173, 172, 159, 174), (174, 159, 212, 175), (177, 137, 179, 214), (123, 216, 217, 218, 219, 220, 221, 222, 180, 178), (222, 179, 180), (183, 139, 225, 186), (224, 226, 227, 228, 184, 187, 225), (228, 229, 185, 184), (186, 225, 187), (230, 188, 195, 231, 232, 233, 234, 235, 236, 197, 196), (211, 189, 188, 213), (229, 196, 185), (189, 211, 109), (209, 210, 114, 111), (210, 209, 163, 162, 175, 212), (166, 167, 170, 169), (212, 170, 167, 210), (123, 213, 237, 216), (215, 177, 214, 238), (215, 239, 257, 223, 132), (217, 216, 240, 241, 242), (242, 243, 218, 217), (218, 243, 244, 219), (219, 244, 245, 220), (220, 245, 246, 221), (221, 246, 214, 179, 222), (182, 181, 248, 247), (248, 181, 132, 223), (249, 224, 182, 247), (225, 139, 182, 224), (249, 250, 226, 224), (227, 226, 264, 254, 243, 242, 241, 251), (240, 229, 228, 227, 251), (237, 230, 196), (213, 188, 230, 237), (237, 196, 229), (216, 237, 229), (238, 214, 246, 252), (253, 239, 215, 238), (216, 229, 240), (241, 240, 251), (243, 254, 245, 244), (245, 255, 252, 246), (223, 256, 265, 248), (258, 249, 247, 259), (258, 260, 250, 249), (271, 261, 264, 226, 250), (262, 253, 238, 252), (253, 263, 257, 239), (254, 264, 255, 245), (259, 247, 248, 265), (256, 223, 257, 266, 275), (267, 258, 259, 268), (267, 269, 260, 258), (250, 260, 278, 270, 271), (262, 252, 255, 272), (273, 263, 253, 262), (264, 261, 272, 255), (259, 265, 281, 268), (256, 274, 281, 265), (263, 276, 266, 257), (267, 268, 284, 269), (260, 269, 285, 277, 278), (261, 271, 279, 272), (272, 279, 273, 262), (280, 276, 263, 273), (275, 282, 288, 274, 256), (275, 266, 276, 283), (271, 270, 286, 279), (270, 278, 292, 286), (279, 286, 280, 273), (287, 283, 276, 280), (274, 284, 268, 281), (283, 289, 282, 275), (295, 290, 285, 269, 284), (277, 285, 290, 291), (278, 277, 291, 292), (286, 292, 287, 280), (287, 293, 289, 283), (274, 288, 294, 295, 284), (288, 282, 289, 294), (292, 291, 293, 287), (293, 295, 294, 289), (295, 293, 291, 290), (83, 82, 207, 206), (84, 83, 206, 205), (82, 64, 208, 207), (85, 84, 205, 204), (64, 63, 149, 148, 208), (86, 85, 204, 203), (63, 81, 150, 149), (87, 86, 203, 202), (81, 80, 151, 150), (88, 87, 202, 201), (80, 79, 152, 151), (89, 88, 201, 200), (79, 78, 153, 152), (90, 89, 200, 199), (78, 77, 154, 153), (91, 90, 199, 198), (77, 76, 155, 154), (92, 91, 198, 197, 236), (76, 75, 156, 155), (93, 92, 236, 235), (75, 74, 157, 156), (94, 93, 235, 234), (74, 73, 158, 157), (95, 94, 234, 233), (73, 72, 190, 146, 158), (96, 95, 233, 232), (72, 71, 191, 190), (67, 96, 232, 231), (71, 70, 192, 191), (68, 67, 231, 195, 194), (70, 69, 193, 192), (69, 68, 194, 193), (296, 297, 298), (296, 298, 299), (300, 297, 296), (297, 301, 298), (302, 296, 299), (298, 303, 299), (304, 300, 296, 302), (300, 305, 297), (297, 306, 301), (298, 301, 303), (302, 299, 307), (299, 303, 308), (309, 304, 302, 310), (304, 311, 312, 300), (300, 312, 313, 305), (305, 306, 297), (301, 306, 314), (315, 303, 301), (310, 302, 307, 316), (299, 308, 307), (308, 303, 317), (318, 309, 310), (309, 319, 311, 304), (320, 312, 311), (321, 313, 312), (305, 313, 306), (322, 301, 314), (314, 306, 313), (322, 315, 301), (303, 315, 323), (310, 316, 324), (307, 325, 316), (307, 308, 325), (317, 326, 308), (303, 323, 317), (318, 310, 327), (318, 328, 319, 309), (311, 319, 329), (311, 330, 320), (320, 331, 312), (312, 332, 321), (313, 321, 314), (314, 333, 322), (334, 315, 322), (335, 323, 315), (327, 310, 324), (324, 316, 336), (316, 325, 336), (337, 325, 308), (338, 326, 317), (308, 326, 337), (339, 317, 323, 335), (328, 318, 327, 340, 341), (342, 319, 328), (329, 330, 311), (319, 343, 329), (330, 344, 320), (320, 345, 331), (312, 331, 332), (332, 346, 321), (314, 321, 346), (347, 333, 314), (334, 322, 333), (335, 315, 334), (327, 324, 348), (336, 349, 324), (350, 336, 325), (337, 351, 325), (338, 317, 339), (352, 326, 338), (352, 337, 326), (353, 339, 335, 354), (328, 341, 355), (340, 327, 348, 356), (341, 340, 356), (328, 357, 342), (342, 343, 319), (329, 358, 330), (343, 359, 329), (330, 358, 344), (320, 344, 345), (331, 345, 360), (331, 360, 332), (332, 360, 346), (360, 314, 346), (360, 347, 314), (347, 334, 333), (354, 335, 334), (356, 348, 324, 349), (361, 356, 349, 336), (325, 351, 350), (355, 336, 350), (362, 351, 337), (363, 338, 339, 353), (364, 352, 338, 363), (362, 337, 352), (344, 353, 354), (355, 357, 328), (355, 341, 336), (341, 356, 361), (357, 365, 342), (342, 366, 343), (329, 359, 358), (343, 366, 359), (358, 353, 344), (344, 354, 345), (345, 347, 360), (354, 334, 347), (336, 341, 361), (350, 351, 367), (355, 350, 368), (369, 351, 362), (358, 363, 353), (359, 364, 363), (370, 362, 352, 364), (357, 355, 371), (357, 371, 365), (342, 365, 366), (359, 363, 358), (366, 364, 359), (345, 354, 347), (368, 350, 367), (369, 367, 351), (355, 368, 369), (372, 369, 362), (366, 370, 364), (372, 362, 370), (371, 355, 372), (371, 372, 365), (365, 370, 366), (368, 367, 369), (355, 369, 372), (365, 372, 370)])
me_cube.materials.append(mat_material)
me_cube.use_remesh_preserve_volume = False
me_cube.use_remesh_preserve_attributes = False
me_cube.use_mirror_vertex_groups = False
me_cube.update()

# ---- objects
ob_icosphere_009 = bpy.data.objects.new('Icosphere.009', me_icosphere_009)
ob_icosphere_008 = bpy.data.objects.new('Icosphere.008', me_icosphere_008)
ob_icosphere_007 = bpy.data.objects.new('Icosphere.007', me_icosphere_007)
ob_icosphere_006 = bpy.data.objects.new('Icosphere.006', me_icosphere_006)
ob_icosphere_005 = bpy.data.objects.new('Icosphere.005', me_icosphere_005)
ob_icosphere_004 = bpy.data.objects.new('Icosphere.004', me_icosphere_004)
ob_icosphere_003 = bpy.data.objects.new('Icosphere.003', me_icosphere_003)
ob_icosphere_002 = bpy.data.objects.new('Icosphere.002', me_icosphere_002)
ob_icosphere_001 = bpy.data.objects.new('Icosphere.001', me_icosphere_001)
ob_icosphere = bpy.data.objects.new('Icosphere', me_icosphere)
ob_plane_001 = bpy.data.objects.new('Plane.001', me_plane_004)
ob_plane = bpy.data.objects.new('Plane', me_plane_002)
ob_sphere = bpy.data.objects.new('Sphere', me_sphere)
ob_cube_003 = bpy.data.objects.new('Cube.003', me_cube_004)
ob_cylinder_001 = bpy.data.objects.new('Cylinder.001', me_cylinder_002)
ob_cylinder = bpy.data.objects.new('Cylinder', me_cylinder_001)
ob_cube_002 = bpy.data.objects.new('Cube.002', me_cube_003)
ob_cube_001 = bpy.data.objects.new('Cube.001', me_cube_002)
ob_cube = bpy.data.objects.new('Cube', me_cube)
ob_lamp = bpy.data.objects.new('Lamp', light_lamp)
ob_camera = bpy.data.objects.new('Camera', cam_camera)

# ---- transforms, parenting, visibility, modifiers, constraints
ob_icosphere_009.location = (1.941, -1.699, -4.121)
ob_icosphere_009.rotation_euler = (0.0, 0.0, -1.658)
ob_icosphere_009.scale = (0.5989, 3.129, 0.8143)
ob_icosphere_009.lineart.crease_threshold = 0.0
ob_icosphere_008.location = (-3.345, -6.282, -4.121)
ob_icosphere_008.rotation_euler = (0.0, -0.0, -0.4147)
ob_icosphere_008.scale = (0.5989, 3.129, 0.8143)
ob_icosphere_008.lineart.crease_threshold = 0.0
ob_icosphere_007.location = (-5.145, -9.392, -4.121)
ob_icosphere_007.rotation_euler = (0.0, -0.0, -0.6615)
ob_icosphere_007.scale = (0.5989, 3.129, 0.8143)
ob_icosphere_007.lineart.crease_threshold = 0.0
ob_icosphere_006.location = (-4.564, -13.08, -4.121)
ob_icosphere_006.rotation_euler = (0.0, -0.0, 1.015)
ob_icosphere_006.scale = (0.5989, 3.129, 0.8143)
ob_icosphere_006.lineart.crease_threshold = 0.0
ob_icosphere_005.location = (-0.7652, -16.01, -4.121)
ob_icosphere_005.rotation_euler = (0.0, -0.0, 0.7731)
ob_icosphere_005.scale = (0.6628, 3.998, 0.8143)
ob_icosphere_005.lineart.crease_threshold = 0.0
ob_icosphere_004.location = (6.049, -22.35, -4.28)
ob_icosphere_004.rotation_euler = (0.0, -0.0, -1.395)
ob_icosphere_004.scale = (0.3844, 0.8948, 0.8143)
ob_icosphere_004.lineart.crease_threshold = 0.0
ob_icosphere_003.location = (3.23, -20.01, -4.109)
ob_icosphere_003.rotation_euler = (0.0, -0.0, 0.7465)
ob_icosphere_003.scale = (0.6628, 3.998, 0.8143)
ob_icosphere_003.lineart.crease_threshold = 0.0
ob_icosphere_002.location = (-6.758, -17.51, -4.13)
ob_icosphere_002.rotation_euler = (0.0, -0.0, 0.2491)
ob_icosphere_002.scale = (0.6628, 3.998, 0.8143)
ob_icosphere_002.lineart.crease_threshold = 0.0
ob_icosphere_001.location = (-9.776, -12.11, -4.13)
ob_icosphere_001.rotation_euler = (0.0, -0.0, 0.7849)
ob_icosphere_001.scale = (0.6628, 3.998, 0.8143)
ob_icosphere_001.lineart.crease_threshold = 0.0
ob_icosphere.location = (-11.11, -7.272, -4.13)
ob_icosphere.rotation_euler = (0.0, -0.0, -0.3884)
ob_icosphere.scale = (0.5377, 3.213, 0.8143)
ob_icosphere.lineart.crease_threshold = 0.0
ob_plane_001.location = (0.375, -10.67, -3.743)
ob_plane_001.rotation_euler = (0.0, -0.0, -6.873)
ob_plane_001.scale = (5.303, 4.929, 1.0)
ob_plane_001.lineart.crease_threshold = 0.0
ob_plane.location = (-18.54, -11.69, -3.748)
ob_plane.scale = (5.303, 4.929, 1.0)
ob_plane.lineart.crease_threshold = 0.0
ob_sphere.location = (-11.73, -3.582, -489.9)
ob_sphere.scale = (500.0, 500.0, 500.0)
ob_sphere.lineart.crease_threshold = 0.0
ob_cube_003.location = (-2.497, 17.55, -0.4921)
ob_cube_003.rotation_euler = (0.0, -0.0, 1.264)
ob_cube_003.scale = (1.271, 1.967, 1.0)
ob_cube_003.lineart.crease_threshold = 0.0
ob_cylinder_001.location = (-0.9585, 12.6, -3.372)
ob_cylinder_001.scale = (0.5, 0.5, 1.0)
ob_cylinder_001.lineart.crease_threshold = 0.0
ob_cylinder.location = (-6.427, 14.14, -3.477)
ob_cylinder.scale = (0.5, 0.5, 1.0)
ob_cylinder.lineart.crease_threshold = 0.0
ob_cube_002.location = (-3.12, -2.642, -2.882)
ob_cube_002.rotation_euler = (0.0, 0.0, -1.888)
ob_cube_002.lineart.crease_threshold = 0.0
ob_cube_001.location = (-11.76, -4.3, -2.761)
ob_cube_001.lineart.crease_threshold = 0.0
ob_cube.location = (-2.689, -43.35, -65.32)
ob_cube.scale = (4.318, 19.79, 3.216)
ob_cube.lock_rotations_4d = False
ob_cube.empty_display_type = 'ARROWS'
ob_cube.lineart.crease_threshold = 0.0
ob_lamp.location = (-2.897, -9.287, 11.04)
ob_lamp.rotation_euler = (0.6503, 0.05522, 1.866)
ob_lamp.lock_rotations_4d = False
ob_lamp.empty_display_type = 'ARROWS'
ob_lamp.color = (0.0, 0.0, 0.0, 0.0)
ob_lamp.lineart.crease_threshold = 0.0
ob_camera.location = (7.481, -6.508, 5.344)
ob_camera.rotation_euler = (1.109, 0.01082, 1.593)
ob_camera.lock_rotations_4d = False
ob_camera.empty_display_type = 'ARROWS'
ob_camera.color = (0.0, 0.0, 0.0, 0.0)
ob_camera.display_type = 'WIRE'
ob_camera.lineart.crease_threshold = 0.0

# ---- collection membership
col_collection_1.objects.link(ob_icosphere_009)
col_collection_1.objects.link(ob_icosphere_008)
col_collection_1.objects.link(ob_icosphere_007)
col_collection_1.objects.link(ob_icosphere_006)
col_collection_1.objects.link(ob_icosphere_005)
col_collection_1.objects.link(ob_icosphere_004)
col_collection_1.objects.link(ob_icosphere_003)
col_collection_1.objects.link(ob_icosphere_002)
col_collection_1.objects.link(ob_icosphere_001)
col_collection_1.objects.link(ob_icosphere)
col_collection_1.objects.link(ob_plane_001)
col_collection_1.objects.link(ob_plane)
col_collection_1.objects.link(ob_sphere)
col_collection_1.objects.link(ob_cube_003)
col_collection_1.objects.link(ob_cylinder_001)
col_collection_1.objects.link(ob_cylinder)
col_collection_1.objects.link(ob_cube_002)
col_collection_1.objects.link(ob_cube_001)
col_collection_1.objects.link(ob_cube)
col_collection_1.objects.link(ob_lamp)
col_collection_1.objects.link(ob_camera)

# ---- scene / render settings (as saved in the file)
scene.camera = ob_camera
scene.frame_start = 1; scene.frame_end = 250; scene.frame_set(0)
scene.render.engine = 'BLENDER_EEVEE_NEXT'
scene.render.resolution_percentage = 50
scene.render.dither_intensity = 0.0
scene.cycles.use_denoising = False
scene.cycles.samples = 10
scene.cycles.sampling_pattern = 'TABULATED_SOBOL'
scene.cycles.light_sampling_threshold = 0.0
scene.cycles.use_adaptive_sampling = False
scene.cycles.use_light_tree = False
scene.cycles.blur_glossy = 0.0
scene.cycles.pixel_filter_type = 'GAUSSIAN'
scene.cycles.sample_clamp_indirect = 0.0
scene.view_settings.view_transform = 'Standard'
bpy.context.view_layer.update()
